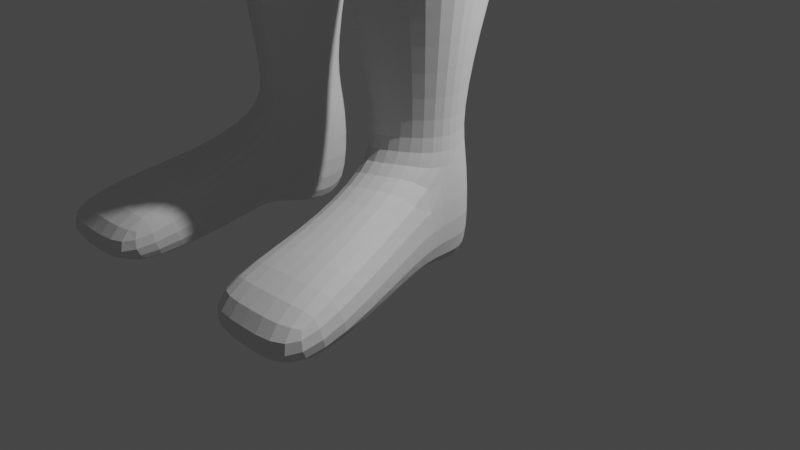 # Source: Sentinel_Skeleton.blend  (saved by Blender 2.81.16; exported with 4.5.12 LTS)
import bpy
from mathutils import Matrix  # noqa: F401  (used for matrix-valued properties, if any)

bpy.ops.wm.read_factory_settings(use_empty=True)
scene = bpy.context.scene
scene.name = 'Scene'

# ---- collections
col_collection = bpy.data.collections.new('Collection'); scene.collection.children.link(col_collection)
col_collection_2 = bpy.data.collections.new('Collection 2'); scene.collection.children.link(col_collection_2)
col_basic = bpy.data.collections.new('Basic'); scene.collection.children.link(col_basic)

# ---- materials (node trees are filled in below, after node groups)
mat_material = bpy.data.materials.new('Material')
mat_material.alpha_threshold = 0.0
mat_material.use_transparent_shadow = False
mat_material.line_color = (0.0, 0.0, 0.0, 1.0)

# ---- material node trees
mat_material.use_nodes = True; mat_material.node_tree.nodes.clear()
_N = mat_material.node_tree.nodes; _L = mat_material.node_tree.links
n0 = _N.new('ShaderNodeOutputMaterial'); n0.name = 'Material Output'; n0.location = (300, 300)
n1 = _N.new('ShaderNodeBsdfPrincipled'); n1.name = 'Principled BSDF'; n1.location = (10, 300)
n1.distribution = 'GGX'
n1.subsurface_method = 'BURLEY'
n1.inputs[2].default_value = 0.4
n1.inputs[3].default_value = 1.45
n1.inputs[27].default_value = (0.0, 0.0, 0.0, 1.0)
n1.inputs[28].default_value = 1.0
_L.new(n1.outputs[0], n0.inputs[0])
n0.is_active_output = True

# ---- world
world_world = bpy.data.worlds.new('World'); scene.world = world_world
world_world.use_nodes = True; world_world.node_tree.nodes.clear()
_N = world_world.node_tree.nodes; _L = world_world.node_tree.links
n0 = _N.new('ShaderNodeOutputWorld'); n0.name = 'World Output'; n0.location = (300, 300)
n1 = _N.new('ShaderNodeBackground'); n1.name = 'Background'; n1.location = (10, 300)
n1.inputs[0].default_value = (0.05088, 0.05088, 0.05088, 1.0)
_L.new(n1.outputs[0], n0.inputs[0])
n0.is_active_output = True
world_world.color = (0.05088, 0.05088, 0.05088)
world_world.use_sun_shadow = False
world_world.sun_shadow_jitter_overblur = 0.0

# ---- cameras
cam_camera = bpy.data.cameras.new('Camera')
cam_camera.clip_end = 100.0
cam_camera.ortho_scale = 7.314

# ---- lights
light_light = bpy.data.lights.new('Light', 'POINT')
light_light.transmission_factor = 0.0
light_light.energy = 1000.0
light_light.shadow_soft_size = 0.1
light_light.shadow_maximum_resolution = 0.006
light_light.use_absolute_resolution = True

# ---- meshes
me_cube_001 = bpy.data.meshes.new('Cube.001')
me_cube_001.from_pydata([(0.0, -1.189, 10.93), (1.35, -0.5406, 10.88), (0.9447, -0.2913, 11.42), (1.239, -0.6302, 10.24), (1.052, -0.3623, 11.45), (0.9622, -0.3556, 11.42), (0.9798, -0.4199, 11.42), (1.268, -0.6631, 10.92), (1.273, -0.6413, 10.84), (0.0, -0.9958, 10.05), (0.0, -0.586, 11.45), (1.137, -0.8589, 10.97), (1.155, -0.612, 10.19), (1.021, -0.7882, 10.14), (0.9778, -0.3435, 11.45), (0.8645, -0.512, 11.42), (0.6979, -1.161, 10.93), (0.588, -0.586, 11.45), (0.9602, -0.2794, 11.45), (0.638, -0.9392, 10.03), (0.9953, -0.4075, 11.45), (0.7012, -0.8353, 10.14), (0.8161, -1.005, 10.93), (1.286, -0.6368, 10.91), (0.6764, -0.5531, 11.42), (0.0, -0.4487, 11.42), (0.8283, -0.3795, 11.42), (0.588, -0.4487, 11.42), (0.6454, -0.4399, 11.42), (1.333, -0.4775, 10.88), (1.035, -0.2992, 11.45), (0.0, -0.5173, 11.45), (0.0, -0.9252, 10.05), (0.8464, -0.4457, 11.42), (1.002, -0.7201, 10.13), (0.638, -0.8686, 10.02), (0.588, -0.5173, 11.45), (0.6582, -0.4869, 11.42), (0.6825, -0.7672, 10.13), (1.221, -0.5652, 10.23), (1.173, -0.678, 10.2), (1.338, -0.5502, 10.82), (0.0, -1.179, 10.84), (1.256, -0.6661, 10.84), (1.124, -0.8513, 10.88), (1.155, -0.691, 10.22), (1.137, -0.6248, 10.21), (0.6914, -1.15, 10.84), (0.8065, -0.9963, 10.84), (1.321, -0.4869, 10.82), (0.9447, 0.8262, 11.33), (0.8291, -0.4212, 11.27), (0.6454, 0.8365, 11.27), (0.8283, 0.8323, 11.36), (0.6454, 0.8365, 11.33), (0.9447, -0.2913, 11.33), (0.8291, -0.4212, 11.36), (0.8283, 0.8323, 11.27), (0.6462, -0.5859, 11.33), (0.9447, 0.8262, 11.27), (0.6454, -0.4399, 11.33), (0.8283, -0.3795, 11.33), (0.9455, -0.1809, 11.33), (0.9602, -0.2794, 11.36), (0.6462, -0.5859, 11.27), (0.9455, -0.1809, 11.27), (0.9481, 0.3227, 11.48), (0.6432, 0.1253, 11.48), (0.8339, 0.2055, 11.54), (0.9369, 0.3227, 11.42), (0.6544, 0.1253, 11.54), (0.8227, 0.2055, 11.45), (0.9464, 0.5745, 11.46), (0.9408, 0.5745, 11.41), (0.8255, 0.5189, 11.42), (0.6443, 0.4809, 11.43), (0.8311, 0.5189, 11.51), (0.6499, 0.4809, 11.49), (0.757, -1.046, 10.93), (0.6322, -0.5696, 11.44), (0.6696, -0.8645, 10.1), (0.6167, -0.4443, 11.42), (0.6603, -0.7951, 10.09), (0.6231, -0.5021, 11.44), (0.7489, -1.036, 10.84), (0.636, -1.163, 10.93), (0.5359, -0.586, 11.45), (0.5814, -0.9418, 10.03), (0.5359, -0.4487, 11.42), (0.5814, -0.8712, 10.02), (0.5359, -0.5173, 11.45), (0.6301, -1.153, 10.84), (0.5824, -1.156, 10.91), (0.505, -0.586, 11.45), (0.5479, -0.9005, 10.05), (0.5788, -1.149, 10.85), (0.5479, -0.9711, 10.05), (0.505, -0.4487, 11.42), (0.505, -0.5173, 11.45), (0.5993, -1.165, 10.93), (0.5938, -1.154, 10.84), (0.0159, -1.179, 10.91), (0.0159, -1.173, 10.85), (0.0, -1.126, 10.78), (0.0, -0.9692, 10.11), (0.5495, -1.105, 10.78), (0.5102, -0.948, 10.11), (0.5993, -0.7505, 10.18), (0.0, -0.8976, 10.18), (0.4038, -0.6535, 9.811), (0.0, -0.7823, 9.807), (0.4657, -0.7543, 10.01), (0.4953, -0.6765, 10.02), (0.0, -0.7082, 9.791), (0.4256, -0.5632, 9.795), (0.0, -0.8701, 10.18), (0.0, -0.8781, 10.02), (0.5993, -0.7229, 10.18), (0.6325, -0.5638, 9.935), (0.0, -0.6698, 9.676), (0.4889, -0.4987, 9.681), (0.6946, -0.6174, 10.19), (0.7388, -0.1032, 9.605), (0.8349, -0.1247, 9.745), (0.0, 0.9038, 10.93), (0.0, 0.9038, 11.38), (0.4488, 0.758, 10.93), (0.4488, 0.758, 11.38), (0.7261, 0.3763, 10.93), (0.7261, 0.3763, 11.38), (0.7261, -0.09559, 10.93), (0.7261, -0.09559, 11.38), (0.4488, -0.4773, 10.93), (0.4488, -0.4773, 11.38), (0.0, -0.6231, 10.93), (0.0, -0.6231, 11.38), (-0.4488, -0.4773, 10.93), (-0.4488, -0.4773, 11.38), (-0.7261, -0.09559, 10.93), (-0.7261, -0.09559, 11.38), (-0.7261, 0.3763, 10.93), (-0.7261, 0.3763, 11.38), (-0.4488, 0.758, 10.93), (-0.4488, 0.758, 11.38), (0.8281, -0.1219, 9.939), (0.6003, -0.5752, 9.978), (0.745, -0.1497, 9.623), (0.5507, -0.5067, 9.699), (0.8185, -0.1545, 9.721), (0.0, 0.9038, 8.375), (0.4488, 0.758, 8.375), (0.7261, 0.3763, 8.375), (0.7261, -0.09559, 8.375), (0.4488, -0.4773, 8.375), (0.0, -0.6231, 8.375), (-0.4488, -0.4773, 8.375), (-0.7261, -0.09559, 8.375), (-0.7261, 0.3763, 8.375), (-0.4488, 0.758, 8.375), (0.0, 0.9038, 7.366), (0.4488, 0.758, 7.366), (0.7261, 0.3763, 7.366), (0.7261, -0.09559, 7.366), (0.4488, -0.4773, 7.366), (0.0, -0.6231, 7.366), (-0.4488, -0.4773, 7.366), (-0.7261, -0.09559, 7.366), (-0.7261, 0.3763, 7.366), (-0.4488, 0.758, 7.366), (0.7317, 0.5101, 9.605), (0.8431, 0.538, 9.745), (0.8364, 0.5408, 9.939), (0.4641, 0.8899, 9.605), (0.4607, 0.9178, 9.745), (0.4609, 0.9206, 9.939), (0.0957, 1.034, 9.605), (0.0923, 1.062, 9.745), (0.09251, 1.065, 9.939), (0.0, 1.042, 9.605), (0.0, 1.07, 9.745), (0.0, 1.073, 9.939), (0.7144, 0.501, 9.45), (0.4592, 0.8631, 9.45), (0.108, 1.001, 9.45), (0.0, 1.008, 9.45), (0.0, 1.008, 9.606), (0.108, 1.001, 9.606), (0.4592, 0.8631, 9.606), (0.7144, 0.501, 9.606), (0.7211, -0.08362, 9.606), (0.4829, -0.4607, 9.679), (0.0, -0.6238, 9.673), (0.7211, -0.08362, 9.45), (0.4829, -0.4607, 9.45), (0.0, -0.6238, 9.45)], [], [(29, 30, 4, 1), (12, 39, 3, 40), (98, 31, 10, 93), (49, 29, 1, 41), (99, 93, 10, 0), (95, 92, 101, 102), (43, 7, 11, 44), (7, 6, 15, 11), (5, 33, 15, 6), (38, 34, 13, 21), (89, 35, 19, 87), (84, 78, 16, 47), (78, 79, 17, 16), (83, 36, 17, 79), (33, 37, 24, 15), (11, 15, 24, 22), (44, 11, 22, 48), (82, 38, 21, 80), (30, 14, 20, 4), (3, 41, 8, 40), (41, 1, 23, 8), (46, 12, 40, 45), (34, 46, 45, 13), (1, 4, 20, 23), (40, 8, 43, 45), (26, 28, 37, 33), (81, 27, 36, 83), (2, 26, 33, 5), (97, 25, 31, 98), (18, 2, 5, 14), (13, 44, 48, 21), (80, 84, 47, 19), (8, 23, 7, 43), (23, 20, 6, 7), (45, 43, 44, 13), (9, 96, 106, 104), (39, 49, 41, 3), (14, 5, 6, 20), (76, 72, 50, 53), (66, 62, 65, 69), (77, 76, 53, 54), (56, 58, 64, 51), (2, 18, 63, 55), (28, 26, 61, 60), (26, 2, 55, 61), (54, 53, 57, 52), (77, 54, 52, 75), (53, 50, 59, 57), (62, 56, 51, 65), (73, 74, 57, 59), (74, 75, 52, 57), (51, 64, 67, 71), (65, 51, 71, 69), (58, 70, 67, 64), (58, 56, 68, 70), (72, 66, 69, 73), (56, 62, 66, 68), (50, 72, 73, 59), (71, 67, 75, 74), (69, 71, 74, 73), (70, 77, 75, 67), (70, 68, 76, 77), (68, 66, 72, 76), (21, 48, 84, 80), (28, 81, 83, 37), (35, 82, 80, 19), (37, 83, 79, 24), (22, 24, 79, 78), (48, 22, 78, 84), (19, 47, 91, 87), (27, 88, 90, 36), (94, 89, 87, 96), (47, 16, 85, 91), (16, 17, 86, 85), (36, 90, 86, 17), (32, 94, 96, 9), (87, 91, 100, 96), (88, 97, 98, 90), (91, 85, 99, 100), (85, 86, 93, 99), (90, 98, 93, 86), (101, 92, 99, 0), (102, 101, 0, 42), (95, 102, 42, 100), (92, 95, 100, 99), (106, 105, 103, 104), (96, 100, 105, 106), (100, 42, 103, 105), (111, 116, 110, 109), (107, 108, 116, 111), (107, 111, 112, 117), (111, 109, 114, 112), (108, 107, 117, 115), (109, 110, 113, 114), (114, 113, 119, 120), (112, 114, 120, 145), (117, 112, 145, 121), (124, 125, 127, 126), (126, 127, 129, 128), (128, 129, 131, 130), (130, 131, 133, 132), (132, 133, 135, 134), (134, 135, 137, 136), (136, 137, 139, 138), (121, 145, 123, 144), (138, 139, 141, 140), (127, 125, 143, 141, 139, 137, 135, 133, 131, 129), (118, 147, 146, 148), (140, 141, 143, 142), (142, 143, 125, 124), (132, 134, 154, 153), (147, 118, 145, 120), (118, 148, 123, 145), (146, 147, 120, 122), (148, 146, 122, 123), (153, 154, 164, 163), (130, 132, 153, 152), (124, 126, 150, 149), (134, 136, 155, 154), (128, 130, 152, 151), (136, 138, 156, 155), (126, 128, 151, 150), (138, 140, 157, 156), (140, 142, 158, 157), (142, 124, 149, 158), (159, 160, 161, 162, 163, 164, 165, 166, 167, 168), (150, 151, 161, 160), (157, 158, 168, 167), (154, 155, 165, 164), (151, 152, 162, 161), (158, 149, 159, 168), (155, 156, 166, 165), (152, 153, 163, 162), (149, 150, 160, 159), (156, 157, 167, 166), (123, 122, 169, 170), (144, 123, 170, 171), (170, 169, 172, 173), (171, 170, 173, 174), (173, 172, 175, 176), (174, 173, 176, 177), (176, 175, 178, 179), (177, 176, 179, 180), (120, 119, 191, 190), (187, 188, 181, 182), (178, 175, 186, 185), (175, 172, 187, 186), (172, 169, 188, 187), (169, 122, 189, 188), (122, 120, 190, 189), (186, 187, 182, 183), (190, 191, 194, 193), (185, 186, 183, 184), (189, 190, 193, 192), (188, 189, 192, 181)])
_uv = me_cube_001.uv_layers.new(name='UVMap')
_uv.uv.foreach_set('vector', [0.5583, 0.7414, 0.625, 0.7414, 0.625, 0.75, 0.5583, 0.75, 0.364, 0.7414, 0.375, 0.7414, 0.375, 0.75, 0.364, 0.75, 0.701, 0.7414, 0.75, 0.7414, 0.75, 0.75, 0.701, 0.75, 0.5386, 0.7414, 0.5583, 0.7414, 0.5583, 0.75, 0.5386, 0.75, 0.5583, 0.826, 0.625, 0.826, 0.625, 0.875, 0.5583, 0.875, 0.5421, 0.8273, 0.5549, 0.8273, 0.5549, 0.8737, 0.5421, 0.8737, 0.5386, 0.764, 0.5583, 0.764, 0.5583, 0.7863, 0.5386, 0.7863, 0.5583, 0.764, 0.625, 0.764, 0.625, 0.7863, 0.5583, 0.7863, 0.639, 0.7414, 0.6613, 0.7414, 0.6613, 0.75, 0.639, 0.75, 0.3131, 0.7414, 0.3387, 0.7414, 0.3387, 0.75, 0.3131, 0.75, 0.302, 0.7414, 0.307, 0.7414, 0.307, 0.75, 0.302, 0.75, 0.5386, 0.815, 0.5583, 0.815, 0.5583, 0.818, 0.5386, 0.818, 0.5583, 0.815, 0.625, 0.815, 0.625, 0.818, 0.5583, 0.818, 0.69, 0.7414, 0.693, 0.7414, 0.693, 0.75, 0.69, 0.75, 0.6613, 0.7414, 0.6869, 0.7414, 0.6869, 0.75, 0.6613, 0.75, 0.5583, 0.7863, 0.625, 0.7863, 0.625, 0.8119, 0.5583, 0.8119, 0.5386, 0.7863, 0.5583, 0.7863, 0.5583, 0.8119, 0.5386, 0.8119, 0.31, 0.7414, 0.3131, 0.7414, 0.3131, 0.75, 0.31, 0.75, 0.625, 0.7414, 0.636, 0.7414, 0.636, 0.75, 0.625, 0.75, 0.375, 0.75, 0.5386, 0.75, 0.5386, 0.761, 0.375, 0.761, 0.5386, 0.75, 0.5583, 0.75, 0.5583, 0.761, 0.5386, 0.761, 0.361, 0.7414, 0.364, 0.7414, 0.364, 0.75, 0.361, 0.75, 0.3387, 0.7414, 0.361, 0.7414, 0.361, 0.75, 0.3387, 0.75, 0.5583, 0.75, 0.625, 0.75, 0.625, 0.761, 0.5583, 0.761, 0.375, 0.761, 0.5386, 0.761, 0.5386, 0.764, 0.375, 0.764, 0.6613, 0.7328, 0.6869, 0.7353, 0.6869, 0.7414, 0.6613, 0.7414, 0.69, 0.7341, 0.693, 0.7328, 0.693, 0.7414, 0.69, 0.7414, 0.639, 0.7328, 0.6613, 0.7328, 0.6613, 0.7414, 0.639, 0.7414, 0.701, 0.7328, 0.75, 0.7328, 0.75, 0.7414, 0.701, 0.7414, 0.636, 0.7328, 0.639, 0.7328, 0.639, 0.7414, 0.636, 0.7414, 0.375, 0.7863, 0.5386, 0.7863, 0.5386, 0.8119, 0.375, 0.8119, 0.375, 0.815, 0.5386, 0.815, 0.5386, 0.818, 0.375, 0.818, 0.5386, 0.761, 0.5583, 0.761, 0.5583, 0.764, 0.5386, 0.764, 0.5583, 0.761, 0.625, 0.761, 0.625, 0.764, 0.5583, 0.764, 0.375, 0.764, 0.5386, 0.764, 0.5386, 0.7863, 0.375, 0.7863, 0.25, 0.75, 0.299, 0.75, 0.299, 0.75, 0.25, 0.75, 0.375, 0.7414, 0.5386, 0.7414, 0.5386, 0.75, 0.375, 0.75, 0.636, 0.7414, 0.639, 0.7414, 0.639, 0.75, 0.636, 0.75, 0.6613, 0.7328, 0.639, 0.7328, 0.639, 0.7328, 0.6613, 0.7328, 0.639, 0.7328, 0.639, 0.7328, 0.639, 0.7328, 0.639, 0.7328, 0.6869, 0.7353, 0.6613, 0.7328, 0.6613, 0.7328, 0.6869, 0.7353, 0.6613, 0.7328, 0.6869, 0.7353, 0.6869, 0.7353, 0.6613, 0.7328, 0.639, 0.7328, 0.636, 0.7328, 0.636, 0.7328, 0.639, 0.7328, 0.6869, 0.7353, 0.6613, 0.7328, 0.6613, 0.7328, 0.6869, 0.7353, 0.6613, 0.7328, 0.639, 0.7328, 0.639, 0.7328, 0.6613, 0.7328, 0.6869, 0.7353, 0.6613, 0.7328, 0.6613, 0.7328, 0.6869, 0.7353, 0.6869, 0.7353, 0.6869, 0.7353, 0.6869, 0.7353, 0.6869, 0.7353, 0.6613, 0.7328, 0.639, 0.7328, 0.639, 0.7328, 0.6613, 0.7328, 0.639, 0.7328, 0.6613, 0.7328, 0.6613, 0.7328, 0.639, 0.7328, 0.639, 0.7328, 0.6613, 0.7328, 0.6613, 0.7328, 0.639, 0.7328, 0.6613, 0.7328, 0.6869, 0.7353, 0.6869, 0.7353, 0.6613, 0.7328, 0.6613, 0.7328, 0.6869, 0.7353, 0.6869, 0.7353, 0.6613, 0.7328, 0.639, 0.7328, 0.6613, 0.7328, 0.6613, 0.7328, 0.639, 0.7328, 0.6869, 0.7353, 0.6869, 0.7353, 0.6869, 0.7353, 0.6869, 0.7353, 0.6869, 0.7353, 0.6613, 0.7328, 0.6613, 0.7328, 0.6869, 0.7353, 0.639, 0.7328, 0.639, 0.7328, 0.639, 0.7328, 0.639, 0.7328, 0.6613, 0.7328, 0.639, 0.7328, 0.639, 0.7328, 0.6613, 0.7328, 0.639, 0.7328, 0.639, 0.7328, 0.639, 0.7328, 0.639, 0.7328, 0.6613, 0.7328, 0.6869, 0.7353, 0.6869, 0.7353, 0.6613, 0.7328, 0.639, 0.7328, 0.6613, 0.7328, 0.6613, 0.7328, 0.639, 0.7328, 0.6869, 0.7353, 0.6869, 0.7353, 0.6869, 0.7353, 0.6869, 0.7353, 0.6869, 0.7353, 0.6613, 0.7328, 0.6613, 0.7328, 0.6869, 0.7353, 0.6613, 0.7328, 0.639, 0.7328, 0.639, 0.7328, 0.6613, 0.7328, 0.375, 0.8119, 0.5386, 0.8119, 0.5386, 0.815, 0.375, 0.815, 0.6869, 0.7353, 0.69, 0.7341, 0.69, 0.7414, 0.6869, 0.7414, 0.307, 0.7414, 0.31, 0.7414, 0.31, 0.75, 0.307, 0.75, 0.6869, 0.7414, 0.69, 0.7414, 0.69, 0.75, 0.6869, 0.75, 0.5583, 0.8119, 0.625, 0.8119, 0.625, 0.815, 0.5583, 0.815, 0.5386, 0.8119, 0.5583, 0.8119, 0.5583, 0.815, 0.5386, 0.815, 0.375, 0.818, 0.5386, 0.818, 0.5386, 0.823, 0.375, 0.823, 0.693, 0.7328, 0.698, 0.7328, 0.698, 0.7414, 0.693, 0.7414, 0.299, 0.7414, 0.302, 0.7414, 0.302, 0.75, 0.299, 0.75, 0.5386, 0.818, 0.5583, 0.818, 0.5583, 0.823, 0.5386, 0.823, 0.5583, 0.818, 0.625, 0.818, 0.625, 0.823, 0.5583, 0.823, 0.693, 0.7414, 0.698, 0.7414, 0.698, 0.75, 0.693, 0.75, 0.25, 0.7414, 0.299, 0.7414, 0.299, 0.75, 0.25, 0.75, 0.375, 0.823, 0.5386, 0.823, 0.5386, 0.826, 0.375, 0.826, 0.698, 0.7328, 0.701, 0.7328, 0.701, 0.7414, 0.698, 0.7414, 0.5386, 0.823, 0.5583, 0.823, 0.5583, 0.826, 0.5386, 0.826, 0.5583, 0.823, 0.625, 0.823, 0.625, 0.826, 0.5583, 0.826, 0.698, 0.7414, 0.701, 0.7414, 0.701, 0.75, 0.698, 0.75, 0.5549, 0.8737, 0.5549, 0.8273, 0.5583, 0.826, 0.5583, 0.875, 0.5421, 0.8737, 0.5549, 0.8737, 0.5583, 0.875, 0.5386, 0.875, 0.5421, 0.8273, 0.5421, 0.8737, 0.5386, 0.875, 0.5386, 0.826, 0.5549, 0.8273, 0.5421, 0.8273, 0.5386, 0.826, 0.5583, 0.826, 0.375, 0.826, 0.5386, 0.826, 0.5386, 0.875, 0.375, 0.875, 0.375, 0.826, 0.5386, 0.826, 0.5386, 0.826, 0.375, 0.826, 0.5386, 0.826, 0.5386, 0.875, 0.5386, 0.875, 0.5386, 0.826, 0.299, 0.7328, 0.25, 0.7328, 0.25, 0.7328, 0.3036, 0.7328, 0.299, 0.7328, 0.25, 0.7328, 0.25, 0.7328, 0.299, 0.7328, 0.299, 0.7328, 0.299, 0.7328, 0.299, 0.7328, 0.299, 0.7328, 0.299, 0.7328, 0.3036, 0.7328, 0.3036, 0.7328, 0.299, 0.7328, 0.25, 0.7328, 0.299, 0.7328, 0.299, 0.7328, 0.25, 0.7328, 0.3036, 0.7328, 0.25, 0.7328, 0.25, 0.7328, 0.3036, 0.7328, 0.3036, 0.7328, 0.25, 0.7328, 0.25, 0.7328, 0.3036, 0.7328, 0.299, 0.7328, 0.3036, 0.7328, 0.3036, 0.7328, 0.299, 0.7328, 0.299, 0.7328, 0.299, 0.7328, 0.299, 0.7328, 0.299, 0.7328, 1.0, 0.8513, 1.0, 1.0, 0.9, 1.0, 0.9, 0.8513, 0.9, 0.8513, 0.9, 1.0, 0.8, 1.0, 0.8, 0.8513, 0.8, 0.8513, 0.8, 1.0, 0.7, 1.0, 0.7, 0.8513, 0.7, 0.8513, 0.7, 1.0, 0.6, 1.0, 0.6, 0.8513, 0.6, 0.8513, 0.6, 1.0, 0.5, 1.0, 0.5, 0.8513, 0.5, 0.8513, 0.5, 1.0, 0.4, 1.0, 0.4, 0.8513, 0.4, 0.8513, 0.4, 1.0, 0.3, 1.0, 0.3, 0.8513, 0.299, 0.7328, 0.299, 0.7328, 0.299, 0.7328, 0.299, 0.7328, 0.3, 0.8513, 0.3, 1.0, 0.2, 1.0, 0.2, 0.8513, 0.3911, 0.4442, 0.25, 0.49, 0.1089, 0.4442, 0.02175, 0.3242, 0.02175, 0.1758, 0.1089, 0.05584, 0.25, 0.01, 0.3911, 0.05584, 0.4783, 0.1758, 0.4783, 0.3242, 0.2994, 0.7328, 0.3032, 0.7328, 0.303, 0.7328, 0.2996, 0.7328, 0.2, 0.8513, 0.2, 1.0, 0.1, 1.0, 0.1, 0.8513, 0.1, 0.8513, 0.1, 1.0, -7.451e-08, 1.0, -7.451e-08, 0.8513, 0.6, 0.8513, 0.5, 0.8513, 0.5, 0.5, 0.6, 0.5, 0.3032, 0.7328, 0.2994, 0.7328, 0.299, 0.7328, 0.3036, 0.7328, 0.2994, 0.7328, 0.2996, 0.7328, 0.299, 0.7328, 0.299, 0.7328, 0.303, 0.7328, 0.3032, 0.7328, 0.3036, 0.7328, 0.3036, 0.7328, 0.2996, 0.7328, 0.303, 0.7328, 0.3036, 0.7328, 0.299, 0.7328, 0.6, 0.5, 0.5, 0.5, 0.5, 0.5, 0.6, 0.5, 0.7, 0.8513, 0.6, 0.8513, 0.6, 0.5, 0.7, 0.5, 1.0, 0.8513, 0.9, 0.8513, 0.9, 0.5, 1.0, 0.5, 0.5, 0.8513, 0.4, 0.8513, 0.4, 0.5, 0.5, 0.5, 0.8, 0.8513, 0.7, 0.8513, 0.7, 0.5, 0.8, 0.5, 0.4, 0.8513, 0.3, 0.8513, 0.3, 0.5, 0.4, 0.5, 0.9, 0.8513, 0.8, 0.8513, 0.8, 0.5, 0.9, 0.5, 0.3, 0.8513, 0.2, 0.8513, 0.2, 0.5, 0.3, 0.5, 0.2, 0.8513, 0.1, 0.8513, 0.1, 0.5, 0.2, 0.5, 0.1, 0.8513, -7.451e-08, 0.8513, -7.451e-08, 0.5, 0.1, 0.5, 0.75, 0.49, 0.8911, 0.4442, 0.9783, 0.3242, 0.9783, 0.1758, 0.8911, 0.05584, 0.75, 0.01, 0.6089, 0.05584, 0.5217, 0.1758, 0.5217, 0.3242, 0.6089, 0.4442, 0.9, 0.5, 0.8, 0.5, 0.8, 0.5, 0.9, 0.5, 0.2, 0.5, 0.1, 0.5, 0.1, 0.5, 0.2, 0.5, 0.5, 0.5, 0.4, 0.5, 0.4, 0.5, 0.5, 0.5, 0.8, 0.5, 0.7, 0.5, 0.7, 0.5, 0.8, 0.5, 0.1, 0.5, -7.451e-08, 0.5, -7.451e-08, 0.5, 0.1, 0.5, 0.4, 0.5, 0.3, 0.5, 0.3, 0.5, 0.4, 0.5, 0.7, 0.5, 0.6, 0.5, 0.6, 0.5, 0.7, 0.5, 1.0, 0.5, 0.9, 0.5, 0.9, 0.5, 1.0, 0.5, 0.3, 0.5, 0.2, 0.5, 0.2, 0.5, 0.3, 0.5, 0.299, 0.7328, 0.3036, 0.7328, 0.3036, 0.7328, 0.299, 0.7328, 0.299, 0.7328, 0.299, 0.7328, 0.299, 0.7328, 0.299, 0.7328, 0.299, 0.7328, 0.3036, 0.7328, 0.3036, 0.7328, 0.299, 0.7328, 0.299, 0.7328, 0.299, 0.7328, 0.299, 0.7328, 0.299, 0.7328, 0.299, 0.7328, 0.3036, 0.7328, 0.3036, 0.7328, 0.299, 0.7328, 0.299, 0.7328, 0.299, 0.7328, 0.299, 0.7328, 0.299, 0.7328, 0.299, 0.7328, 0.3036, 0.7328, 0.3036, 0.7328, 0.299, 0.7328, 0.299, 0.7328, 0.299, 0.7328, 0.299, 0.7328, 0.299, 0.7328, 0.3036, 0.7328, 0.25, 0.7328, 0.25, 0.7328, 0.3036, 0.7328, 0.3036, 0.7328, 0.3036, 0.7328, 0.3036, 0.7328, 0.3036, 0.7328, 0.3036, 0.7328, 0.3036, 0.7328, 0.3036, 0.7328, 0.3036, 0.7328, 0.3036, 0.7328, 0.3036, 0.7328, 0.3036, 0.7328, 0.3036, 0.7328, 0.3036, 0.7328, 0.3036, 0.7328, 0.3036, 0.7328, 0.3036, 0.7328, 0.3036, 0.7328, 0.3036, 0.7328, 0.3036, 0.7328, 0.3036, 0.7328, 0.3036, 0.7328, 0.3036, 0.7328, 0.3036, 0.7328, 0.3036, 0.7328, 0.3036, 0.7328, 0.3036, 0.7328, 0.3036, 0.7328, 0.3036, 0.7328, 0.3036, 0.7328, 0.25, 0.7328, 0.25, 0.7328, 0.3036, 0.7328, 0.3036, 0.7328, 0.3036, 0.7328, 0.3036, 0.7328, 0.3036, 0.7328, 0.3036, 0.7328, 0.3036, 0.7328, 0.3036, 0.7328, 0.3036, 0.7328, 0.3036, 0.7328, 0.3036, 0.7328, 0.3036, 0.7328, 0.3036, 0.7328])
me_cube_001.use_remesh_fix_poles = True
me_cube_001.use_remesh_preserve_attributes = False
me_cube_001.use_mirror_vertex_groups = False
me_cube_001.update()
me_cube = bpy.data.meshes.new('Cube')
me_cube.from_pydata([(0.5933, -0.1014, 13.35), (0.5072, 0.08143, 12.11), (0.3657, -0.8689, 13.34), (0.3657, -0.8689, 11.67), (0.3259, -0.2754, 12.0), (0.2438, -1.0, 11.72), (0.0, -0.4302, 11.88), (0.0, -2.139e-09, 13.65), (0.3062, 0.6939, 12.24), (0.1708, 2.139e-09, 13.62), (0.1219, -1.0, 13.34), (0.1506, -0.4302, 11.88), (0.4861, -0.3713, 11.92), (0.1219, -1.0, 11.72), (0.4795, -0.5507, 13.34), (0.3196, 0.8208, 13.36), (0.0, 0.864, 12.21), (-7.451e-09, -1.0, 13.34), (7.451e-09, -1.0, 11.72), (0.0, 0.9163, 13.37), (0.5206, 0.4493, 13.4), (0.4473, 0.1764, 12.17), (0.2438, -1.0, 13.34), (0.3252, -0.2754, 13.53), (0.5933, -0.1014, 12.71), (0.3657, -0.8689, 12.37), (0.4795, -0.5507, 12.54), (0.2879, 0.8794, 12.71), (0.1223, -1.0, 12.37), (0.0, -1.0, 12.37), (0.0, 1.0, 12.71), (0.2448, -1.0, 12.37), (0.5206, 0.4493, 12.73), (0.5933, -0.1014, 12.97), (0.3657, -0.8689, 12.77), (0.4795, -0.5507, 12.87), (0.2785, 0.8968, 12.98), (0.1223, -1.0, 12.77), (0.0, -1.0, 12.77), (0.0, 1.0, 12.97), (0.2448, -1.0, 12.77), (0.5206, 0.4493, 13.0), (0.0, -0.5507, 12.54), (0.0, -0.5507, 12.87), (0.1223, -0.5507, 12.87), (0.1223, -0.5507, 12.54), (0.2448, -0.5507, 12.54), (0.2448, -0.5507, 12.87), (0.3486, 0.1677, 12.07), (0.2654, 0.4454, 12.11), (0.0, 0.6063, 12.13), (0.0, -0.1815, 11.92), (0.1867, -0.1752, 11.92), (0.2872, -0.08065, 11.99)], [], [(34, 2, 22, 40), (14, 23, 22, 2), (4, 12, 3, 5), (35, 14, 2, 34), (41, 20, 0, 33), (52, 49, 48, 53), (39, 19, 15, 36), (0, 20, 23, 14), (6, 11, 13, 18), (40, 22, 10, 37), (21, 1, 12, 4), (23, 9, 10, 22), (9, 7, 17, 10), (37, 10, 17, 38), (33, 0, 14, 35), (20, 15, 9, 23), (36, 15, 20, 41), (11, 4, 5, 13), (8, 27, 32, 21), (13, 28, 29, 18), (15, 19, 7, 9), (5, 31, 28, 13), (16, 30, 27, 8), (21, 32, 24, 1), (12, 26, 25, 3), (3, 25, 31, 5), (27, 36, 41, 32), (1, 24, 26, 12), (30, 39, 36, 27), (32, 41, 33, 24), (35, 34, 40, 47), (25, 26, 46, 31), (26, 35, 47, 46), (45, 44, 43, 42), (44, 37, 38, 43), (28, 45, 42, 29), (46, 47, 44, 45), (47, 40, 37, 44), (31, 46, 45, 28), (21, 4, 53, 48), (24, 33, 35, 26), (4, 11, 52, 53), (11, 6, 51, 52), (8, 21, 48, 49), (16, 8, 49, 50), (51, 50, 49, 52)])
_uv = me_cube.uv_layers.new(name='UVMap')
_uv.uv.foreach_set('vector', [0.5377, 0.75, 0.625, 0.75, 0.625, 0.7917, 0.5377, 0.7917, 0.625, 0.625, 0.6667, 0.625, 0.6667, 0.75, 0.625, 0.75, 0.3333, 0.625, 0.375, 0.625, 0.375, 0.75, 0.3333, 0.75, 0.5377, 0.625, 0.625, 0.625, 0.625, 0.75, 0.5377, 0.75, 0.5377, 0.4583, 0.625, 0.4583, 0.625, 0.5, 0.5377, 0.5, 0.2917, 0.6741, 0.3695, 0.4379, 0.3601, 0.4738, 0.3333, 0.625, 0.5377, 0.375, 0.6317, 0.3802, 0.625, 0.4302, 0.5377, 0.4245, 0.625, 0.5, 0.6667, 0.5, 0.6667, 0.625, 0.625, 0.625, 0.25, 0.6788, 0.2917, 0.6788, 0.2917, 0.75, 0.25, 0.75, 0.5377, 0.7917, 0.625, 0.7917, 0.625, 0.8333, 0.5377, 0.8333, 0.3333, 0.5471, 0.3466, 0.5087, 0.375, 0.625, 0.3333, 0.625, 0.6667, 0.625, 0.7083, 0.625, 0.7083, 0.75, 0.6667, 0.75, 0.7083, 0.625, 0.75, 0.625, 0.75, 0.75, 0.7083, 0.75, 0.5377, 0.8333, 0.625, 0.8333, 0.625, 0.875, 0.5377, 0.875, 0.5377, 0.5, 0.625, 0.5, 0.625, 0.625, 0.5377, 0.625, 0.6667, 0.5, 0.6948, 0.5, 0.7083, 0.625, 0.6667, 0.625, 0.5377, 0.4245, 0.625, 0.4302, 0.625, 0.4583, 0.5377, 0.4583, 0.2917, 0.6788, 0.3333, 0.625, 0.3333, 0.75, 0.2917, 0.75, 0.3689, 0.438, 0.4753, 0.4258, 0.4753, 0.4583, 0.3587, 0.474, 0.375, 0.8333, 0.4753, 0.8333, 0.4753, 0.875, 0.375, 0.875, 0.6948, 0.5, 0.75, 0.5105, 0.75, 0.625, 0.7083, 0.625, 0.375, 0.7917, 0.4753, 0.7917, 0.4753, 0.8333, 0.375, 0.8333, 0.375, 0.375, 0.4753, 0.375, 0.4753, 0.4258, 0.3689, 0.438, 0.3587, 0.474, 0.4753, 0.4583, 0.4753, 0.5, 0.3466, 0.5087, 0.375, 0.625, 0.4753, 0.625, 0.4753, 0.75, 0.375, 0.75, 0.375, 0.75, 0.4753, 0.75, 0.4753, 0.7917, 0.375, 0.7917, 0.4753, 0.4258, 0.5377, 0.4245, 0.5377, 0.4583, 0.4753, 0.4583, 0.3466, 0.5087, 0.4753, 0.5, 0.4753, 0.625, 0.375, 0.625, 0.4753, 0.375, 0.5377, 0.375, 0.5377, 0.4245, 0.4753, 0.4258, 0.4753, 0.4583, 0.5377, 0.4583, 0.5377, 0.5, 0.4753, 0.5, 0.5377, 0.625, 0.5377, 0.75, 0.5377, 0.75, 0.5377, 0.625, 0.4753, 0.75, 0.4753, 0.625, 0.4753, 0.625, 0.4753, 0.75, 0.4753, 0.625, 0.5377, 0.625, 0.5377, 0.625, 0.4753, 0.625, 0.4753, 0.625, 0.5377, 0.625, 0.5377, 0.625, 0.4753, 0.625, 0.5377, 0.625, 0.5377, 0.75, 0.5377, 0.75, 0.5377, 0.625, 0.4753, 0.75, 0.4753, 0.625, 0.4753, 0.625, 0.4753, 0.75, 0.4753, 0.625, 0.5377, 0.625, 0.5377, 0.625, 0.4753, 0.625, 0.5377, 0.625, 0.5377, 0.75, 0.5377, 0.75, 0.5377, 0.625, 0.4753, 0.75, 0.4753, 0.625, 0.4753, 0.625, 0.4753, 0.75, 0.3333, 0.5471, 0.3333, 0.625, 0.3333, 0.625, 0.3333, 0.5471, 0.4753, 0.5, 0.5377, 0.5, 0.5377, 0.625, 0.4753, 0.625, 0.3333, 0.625, 0.2917, 0.6788, 0.2917, 0.6741, 0.3333, 0.625, 0.2917, 0.6788, 0.25, 0.6788, 0.25, 0.6741, 0.2917, 0.6741, 0.3689, 0.438, 0.3587, 0.474, 0.3601, 0.4738, 0.3695, 0.4379, 0.375, 0.375, 0.3689, 0.438, 0.3695, 0.4379, 0.375, 0.375, 0.25, 0.6741, 0.375, 0.375, 0.3695, 0.4379, 0.2917, 0.6741])
me_cube.materials.append(mat_material)
me_cube.use_remesh_preserve_volume = False
me_cube.use_remesh_preserve_attributes = False
me_cube.use_mirror_vertex_groups = False
me_cube.update()
me_cylinder = bpy.data.meshes.new('Cylinder')
me_cylinder.from_pydata([(2.301e-08, 0.5547, 11.84), (2.301e-08, 0.5018, 12.27), (0.1871, 0.4944, 11.83), (0.1871, 0.4415, 12.27), (0.3028, 0.3365, 11.81), (0.3028, 0.2836, 12.25), (0.3028, 0.1414, 11.79), (0.3028, 0.08845, 12.22), (0.1871, -0.01646, 11.76), (0.1871, -0.06942, 12.2), (-4.82e-09, -0.07676, 11.76), (-4.82e-09, -0.1297, 12.19), (-0.1871, -0.01646, 11.76), (-0.1871, -0.06942, 12.2), (-0.3028, 0.1414, 11.79), (-0.3028, 0.08845, 12.22), (-0.3028, 0.3365, 11.81), (-0.3028, 0.2836, 12.25), (-0.1871, 0.4944, 11.83), (-0.1871, 0.4415, 12.27), (2.301e-08, 0.5775, 11.66), (0.1871, 0.5172, 11.66), (0.3028, 0.3593, 11.63), (0.3028, 0.1642, 11.61), (0.1871, 0.006312, 11.59), (-4.82e-09, -0.05399, 11.58), (-0.1871, 0.006312, 11.59), (-0.3028, 0.1642, 11.61), (-0.3028, 0.3593, 11.63), (-0.1871, 0.5172, 11.66), (0.2177, 0.1704, 11.79), (0.2177, 0.3107, 11.81), (0.1345, 0.4242, 11.82), (2.304e-08, 0.4675, 11.83), (-0.1345, 0.4242, 11.82), (-0.2177, 0.3107, 11.81), (-0.2177, 0.1704, 11.79), (-0.1345, 0.05687, 11.77), (3.026e-09, 0.01352, 11.77), (0.1345, 0.05687, 11.77), (0.2177, 0.187, 11.61), (2.304e-08, 0.4841, 11.65), (0.2177, 0.3273, 11.63), (0.1345, 0.4408, 11.65), (-0.1345, 0.4408, 11.65), (-0.2177, 0.3273, 11.63), (-0.2177, 0.187, 11.61), (-0.1345, 0.07347, 11.6), (3.026e-09, 0.03012, 11.59), (0.1345, 0.07347, 11.6), (2.754e-07, 0.6181, 11.35), (0.1871, 0.5578, 11.34), (0.3028, 0.3999, 11.32), (0.3028, 0.2048, 11.3), (0.1871, 0.04688, 11.28), (2.475e-07, -0.01342, 11.27), (-0.1871, 0.04688, 11.28), (-0.3028, 0.2048, 11.3), (-0.3028, 0.3999, 11.32), (-0.1871, 0.5578, 11.34)], [], [(0, 1, 3, 2), (2, 3, 5, 4), (4, 5, 7, 6), (6, 7, 9, 8), (8, 9, 11, 10), (10, 11, 13, 12), (12, 13, 15, 14), (14, 15, 17, 16), (3, 1, 19, 17, 15, 13, 11, 9, 7, 5), (16, 17, 19, 18), (18, 19, 1, 0), (42, 40, 23, 22), (21, 22, 52, 51), (43, 42, 22, 21), (44, 41, 20, 29), (45, 44, 29, 28), (46, 45, 28, 27), (47, 46, 27, 26), (48, 47, 26, 25), (49, 48, 25, 24), (40, 49, 24, 23), (41, 43, 21, 20), (0, 2, 32, 33), (6, 8, 39, 30), (8, 10, 38, 39), (10, 12, 37, 38), (12, 14, 36, 37), (14, 16, 35, 36), (16, 18, 34, 35), (18, 0, 33, 34), (2, 4, 31, 32), (4, 6, 30, 31), (33, 32, 43, 41), (30, 39, 49, 40), (39, 38, 48, 49), (38, 37, 47, 48), (37, 36, 46, 47), (36, 35, 45, 46), (35, 34, 44, 45), (34, 33, 41, 44), (32, 31, 42, 43), (31, 30, 40, 42), (50, 51, 52, 53, 54, 55, 56, 57, 58, 59), (28, 29, 59, 58), (25, 26, 56, 55), (22, 23, 53, 52), (29, 20, 50, 59), (26, 27, 57, 56), (23, 24, 54, 53), (20, 21, 51, 50), (27, 28, 58, 57), (24, 25, 55, 54)])
_uv = me_cylinder.uv_layers.new(name='UVMap')
_uv.uv.foreach_set('vector', [1.0, 0.5, 1.0, 1.0, 0.9, 1.0, 0.9, 0.5, 0.9, 0.5, 0.9, 1.0, 0.8, 1.0, 0.8, 0.5, 0.8, 0.5, 0.8, 1.0, 0.7, 1.0, 0.7, 0.5, 0.7, 0.5, 0.7, 1.0, 0.6, 1.0, 0.6, 0.5, 0.6, 0.5, 0.6, 1.0, 0.5, 1.0, 0.5, 0.5, 0.5, 0.5, 0.5, 1.0, 0.4, 1.0, 0.4, 0.5, 0.4, 0.5, 0.4, 1.0, 0.3, 1.0, 0.3, 0.5, 0.3, 0.5, 0.3, 1.0, 0.2, 1.0, 0.2, 0.5, 0.3911, 0.4442, 0.25, 0.49, 0.1089, 0.4442, 0.02175, 0.3242, 0.02175, 0.1758, 0.1089, 0.05584, 0.25, 0.01, 0.3911, 0.05584, 0.4783, 0.1758, 0.4783, 0.3242, 0.2, 0.5, 0.2, 1.0, 0.1, 1.0, 0.1, 0.5, 0.1, 0.5, 0.1, 1.0, -7.451e-08, 1.0, -7.451e-08, 0.5, 0.8, 0.5, 0.7, 0.5, 0.7, 0.5, 0.8, 0.5, 0.9, 0.5, 0.8, 0.5, 0.8, 0.5, 0.9, 0.5, 0.9, 0.5, 0.8, 0.5, 0.8, 0.5, 0.9, 0.5, 0.1, 0.5, -7.451e-08, 0.5, -7.451e-08, 0.5, 0.1, 0.5, 0.2, 0.5, 0.1, 0.5, 0.1, 0.5, 0.2, 0.5, 0.3, 0.5, 0.2, 0.5, 0.2, 0.5, 0.3, 0.5, 0.4, 0.5, 0.3, 0.5, 0.3, 0.5, 0.4, 0.5, 0.5, 0.5, 0.4, 0.5, 0.4, 0.5, 0.5, 0.5, 0.6, 0.5, 0.5, 0.5, 0.5, 0.5, 0.6, 0.5, 0.7, 0.5, 0.6, 0.5, 0.6, 0.5, 0.7, 0.5, 1.0, 0.5, 0.9, 0.5, 0.9, 0.5, 1.0, 0.5, 1.0, 0.5, 0.9, 0.5, 0.9, 0.5, 1.0, 0.5, 0.7, 0.5, 0.6, 0.5, 0.6, 0.5, 0.7, 0.5, 0.6, 0.5, 0.5, 0.5, 0.5, 0.5, 0.6, 0.5, 0.5, 0.5, 0.4, 0.5, 0.4, 0.5, 0.5, 0.5, 0.4, 0.5, 0.3, 0.5, 0.3, 0.5, 0.4, 0.5, 0.3, 0.5, 0.2, 0.5, 0.2, 0.5, 0.3, 0.5, 0.2, 0.5, 0.1, 0.5, 0.1, 0.5, 0.2, 0.5, 0.1, 0.5, -7.451e-08, 0.5, -7.451e-08, 0.5, 0.1, 0.5, 0.9, 0.5, 0.8, 0.5, 0.8, 0.5, 0.9, 0.5, 0.8, 0.5, 0.7, 0.5, 0.7, 0.5, 0.8, 0.5, 1.0, 0.5, 0.9, 0.5, 0.9, 0.5, 1.0, 0.5, 0.7, 0.5, 0.6, 0.5, 0.6, 0.5, 0.7, 0.5, 0.6, 0.5, 0.5, 0.5, 0.5, 0.5, 0.6, 0.5, 0.5, 0.5, 0.4, 0.5, 0.4, 0.5, 0.5, 0.5, 0.4, 0.5, 0.3, 0.5, 0.3, 0.5, 0.4, 0.5, 0.3, 0.5, 0.2, 0.5, 0.2, 0.5, 0.3, 0.5, 0.2, 0.5, 0.1, 0.5, 0.1, 0.5, 0.2, 0.5, 0.1, 0.5, -7.451e-08, 0.5, -7.451e-08, 0.5, 0.1, 0.5, 0.9, 0.5, 0.8, 0.5, 0.8, 0.5, 0.9, 0.5, 0.8, 0.5, 0.7, 0.5, 0.7, 0.5, 0.8, 0.5, 0.75, 0.49, 0.8911, 0.4442, 0.9783, 0.3242, 0.9783, 0.1758, 0.8911, 0.05584, 0.75, 0.01, 0.6089, 0.05584, 0.5217, 0.1758, 0.5217, 0.3242, 0.6089, 0.4442, 0.2, 0.5, 0.1, 0.5, 0.1, 0.5, 0.2, 0.5, 0.5, 0.5, 0.4, 0.5, 0.4, 0.5, 0.5, 0.5, 0.8, 0.5, 0.7, 0.5, 0.7, 0.5, 0.8, 0.5, 0.1, 0.5, -7.451e-08, 0.5, -7.451e-08, 0.5, 0.1, 0.5, 0.4, 0.5, 0.3, 0.5, 0.3, 0.5, 0.4, 0.5, 0.7, 0.5, 0.6, 0.5, 0.6, 0.5, 0.7, 0.5, 1.0, 0.5, 0.9, 0.5, 0.9, 0.5, 1.0, 0.5, 0.3, 0.5, 0.2, 0.5, 0.2, 0.5, 0.3, 0.5, 0.6, 0.5, 0.5, 0.5, 0.5, 0.5, 0.6, 0.5])
me_cylinder.use_remesh_fix_poles = True
me_cylinder.use_remesh_preserve_attributes = False
me_cylinder.use_mirror_vertex_groups = False
me_cylinder.update()
me_cube_002 = bpy.data.meshes.new('Cube.002')
me_cube_002.from_pydata([(0.0, -0.619, 14.48), (0.0, 0.7005, 14.51), (0.7007, 0.3455, 14.71), (0.6825, -0.8272, 14.43), (0.5441, -0.7764, 14.88), (0.7273, -0.761, 16.44), (0.7593, 0.3834, 14.98), (0.7063, 0.4359, 16.76), (0.0, 0.8059, 14.93), (0.0, 0.894, 16.94), (0.0, -1.075, 14.47), (0.0, -1.104, 16.76), (0.3494, -0.7074, 14.77), (0.0, -0.664, 14.89), (0.0, 0.3763, 14.75), (0.5296, 0.2853, 14.79), (0.0, -1.206, 14.03), (0.0, 0.9395, 14.14), (2.067, 0.2643, 14.0), (2.081, -0.3759, 14.0), (0.0, -1.464, 12.55), (0.0, 0.9202, 12.2), (2.104, 0.3153, 12.79), (2.105, -0.3541, 12.79), (1.576, -0.8235, 14.18), (1.504, 0.544, 14.41), (1.31, -1.395, 12.34), (1.856, 0.8035, 12.48), (2.643, 0.4394, 13.92), (2.663, -0.4162, 13.92), (2.682, 0.4394, 12.93), (2.702, -0.4162, 12.92), (3.078, -0.3637, 13.68), (3.061, 0.3916, 13.67), (3.095, 0.3916, 12.8), (3.041, -0.3637, 13.02), (3.545, -0.4323, 12.69), (3.504, -0.4323, 13.74), (3.483, 0.4649, 13.73), (3.524, 0.4649, 12.69), (4.363, 0.3472, 12.63), (4.378, -0.3051, 12.75), (4.334, 0.3472, 13.38), (4.349, -0.3051, 13.35), (0.0, -1.49, 10.76), (0.0, 0.5776, 10.74), (1.306, -0.9604, 10.76), (1.298, 0.2617, 10.71), (0.0, 0.8154, 11.76), (0.0, -1.436, 11.81), (1.5, -1.009, 11.69), (1.495, 0.5513, 11.68), (0.0, -1.604, 9.226), (0.0, 0.5837, 9.322), (1.557, -0.9608, 9.226), (1.546, 0.2424, 9.158), (0.4151, 0.7678, 16.94), (0.2684, -1.075, 14.56), (0.3367, 0.5253, 14.59), (0.3883, 0.6628, 14.93), (0.3695, -0.8999, 14.39), (0.3402, -1.04, 16.77), (0.1626, -0.664, 14.89), (0.2595, 0.3321, 14.77), (0.8563, 0.853, 14.2), (0.8661, -1.459, 14.31), (1.225, 0.9728, 12.41), (0.6544, -1.514, 12.24), (0.5918, 0.5776, 10.74), (0.5958, -1.49, 10.76), (0.612, -1.364, 11.77), (0.6106, 0.728, 11.73), (0.773, 0.5837, 9.322), (0.7783, -1.604, 9.226), (0.0, 0.3423, 8.055), (0.0, -1.641, 8.124), (0.1123, 0.3423, 8.008), (0.1093, -1.641, 8.076), (0.7783, -1.604, 7.553), (1.557, -0.9608, 7.553), (1.413, 0.2576, 7.554), (0.773, 0.3803, 7.554), (0.1278, 0.3423, 7.516), (0.127, -1.641, 7.515), (0.0, -1.684, 9.062), (0.6158, -1.684, 9.062), (0.0, -1.711, 8.281), (0.1422, -1.711, 8.248), (0.8427, -1.404, 5.599), (1.479, -0.8789, 5.599), (1.337, 0.09398, 5.6), (0.8383, 0.2166, 5.6), (0.3113, 0.1857, 5.568), (0.3106, -1.435, 5.568), (0.8705, -1.404, 4.652), (1.506, -0.8786, 4.652), (1.365, 0.09431, 4.652), (0.8661, 0.217, 4.652), (0.339, 0.186, 4.621), (0.3383, -1.435, 4.621), (0.9221, -1.403, 3.305), (1.558, -0.878, 3.305), (1.417, 0.09492, 3.305), (0.9177, 0.2176, 3.305), (0.3907, 0.1866, 3.274), (0.39, -1.434, 3.274), (0.9023, -0.9488, 1.468), (1.213, -0.6922, 1.468), (1.076, -0.2793, 1.468), (0.9001, -0.1567, 1.468), (0.6425, -0.1718, 1.453), (0.6422, -0.9639, 1.452), (0.869, -1.064, 1.106), (1.262, -0.739, 1.106), (1.124, -0.1841, 1.107), (0.8663, -0.06146, 1.107), (0.5404, -0.08062, 1.087), (0.5399, -1.083, 1.087), (0.5377, -1.179, 2.521), (0.9223, -1.157, 2.543), (1.382, -0.7774, 2.543), (1.243, -0.1082, 2.544), (0.9191, 0.01445, 2.544), (0.5382, -0.007931, 2.521), (0.8985, -1.063, 0.32), (1.292, -0.7387, 0.0993), (1.154, -0.1838, 0.09958), (0.8958, -0.06111, 0.09958), (0.5698, -0.08027, 0.08035), (0.5694, -1.083, 0.3007), (5.26, 0.4057, 12.53), (5.226, 0.4057, 13.4), (5.277, -0.345, 12.64), (5.243, -0.345, 13.32), (4.874, 0.489, 13.5), (4.915, 0.489, 12.44), (4.851, -0.4333, 13.35), (4.822, -0.4333, 12.64), (6.84, 0.3117, 12.58), (6.825, 0.3117, 12.97), (6.848, -0.1782, 12.58), (6.833, -0.1782, 12.97), (7.418, 0.3672, 12.56), (7.406, 0.3672, 12.93), (7.424, -0.2107, 12.56), (7.412, -0.2107, 12.93), (7.765, 0.2877, 12.67), (7.849, 0.2775, 12.87), (7.768, -0.1852, 12.67), (7.852, -0.175, 12.87), (8.046, 0.2547, 12.52), (8.097, 0.2452, 12.67), (8.146, -0.168, 12.51), (8.198, -0.1586, 12.67), (6.961, -0.3749, 12.63), (6.948, -0.351, 12.84), (7.253, -0.3163, 12.61), (7.241, -0.2924, 12.81), (7.1, -0.6491, 12.61), (7.09, -0.6284, 12.8), (7.354, -0.5983, 12.6), (7.343, -0.5776, 12.78), (7.226, -0.7917, 12.61), (7.219, -0.7772, 12.74), (7.404, -0.7561, 12.6), (7.396, -0.7417, 12.72), (7.262, -0.4638, 12.63), (7.062, -0.5038, 12.64), (7.054, -0.4875, 12.79), (7.254, -0.4474, 12.77), (0.6853, -0.193, 15.0), (0.8022, -0.3904, 16.54), (0.898, -0.1626, 14.7), (0.0, -0.3904, 16.93), (0.4611, -0.2081, 14.84), (1.526, -0.1582, 14.35), (1.919, -0.1952, 12.17), (2.074, -0.05578, 14.12), (2.015, -0.1023, 13.09), (2.653, 0.01159, 14.04), (2.699, 0.01159, 12.72), (3.104, 0.01395, 12.63), (3.069, 0.01395, 13.78), (3.535, 0.01631, 12.52), (3.494, 0.01631, 13.82), (4.371, 0.02103, 12.48), (4.341, 0.02103, 13.54), (1.509, -0.2903, 10.73), (1.798, -0.237, 11.58), (1.758, -0.2903, 9.192), (0.3838, -0.3904, 16.93), (0.0, -0.6495, 8.089), (0.1108, -0.6495, 8.042), (1.551, -0.2903, 7.554), (0.1274, -0.6495, 7.515), (1.474, -0.3311, 5.599), (0.311, -0.6246, 5.568), (1.502, -0.3308, 4.652), (0.3387, -0.6243, 4.621), (1.554, -0.3302, 3.305), (0.3903, -0.6237, 3.274), (1.211, -0.4244, 1.468), (0.6423, -0.5679, 1.452), (1.26, -0.4003, 1.106), (0.5401, -0.5818, 1.087), (0.538, -0.5936, 2.521), (1.379, -0.3815, 2.544), (1.289, -0.3999, 0.09944), (0.8972, -0.5623, 0.09944), (0.5696, -0.5814, 0.0802), (5.269, 0.03035, 12.36), (5.235, 0.03035, 13.48), (4.926, 0.02785, 12.26), (4.884, 0.02785, 13.56), (6.844, 0.06678, 12.58), (6.829, 0.06678, 12.97), (7.421, 0.07827, 12.7), (7.409, 0.07827, 12.93), (7.725, 0.05107, 12.78), (7.801, 0.05107, 12.91), (8.237, 0.05307, 12.47), (8.296, 0.05307, 12.67), (6.694, 0.2689, 12.96), (6.708, 0.2689, 12.61), (6.701, -0.151, 12.91), (6.715, -0.151, 12.66), (6.712, 0.05898, 12.61), (6.698, 0.05898, 12.96), (1.146, -2.845, 0.5703), (1.891, -2.847, 0.5703), (1.894, -2.847, 0.02333), (0.5251, -2.845, 0.5714), (1.15, -2.845, 0.02333), (0.5254, -2.845, 0.02405), (1.391, -1.204, 0.09093), (0.9267, -1.257, 0.2133), (0.9881, -1.793, 0.8054), (1.464, -1.625, 0.8054), (0.5878, -1.446, 0.1951), (0.5905, -1.803, 0.7958), (4.55, 0.3217, 12.65), (4.523, 0.3217, 13.34), (4.713, -0.3664, 13.32), (4.699, -0.3664, 12.69), (4.424, 0.01623, 13.48), (4.557, 0.02338, 12.52), (0.0, -1.335, 13.21), (1.386, -1.263, 13.21), (0.0, 1.063, 13.23), (1.59, 0.9957, 13.4), (1.96, -0.8413, 13.43), (1.992, 0.6339, 13.44), (2.682, -0.6893, 13.42), (2.662, 0.5756, 13.42), (3.078, 0.5042, 13.24), (3.06, -0.3637, 13.35), (3.504, 0.6259, 13.21), (3.524, -0.6956, 13.21), (4.348, 0.5931, 13.01), (4.363, -0.3051, 13.05), (0.8846, 1.063, 13.23), (0.7602, -1.487, 13.05), (5.243, 0.4057, 12.97), (5.26, -0.345, 12.98), (4.836, -0.4333, 12.99), (4.894, 0.489, 12.97), (6.832, 0.3117, 12.77), (6.84, -0.1782, 12.77), (7.412, 0.3672, 12.74), (7.418, -0.2107, 12.74), (7.761, 0.3332, 12.79), (7.765, -0.2311, 12.78), (8.117, 0.2971, 12.57), (8.218, -0.21, 12.57), (6.954, -0.363, 12.73), (7.247, -0.3044, 12.71), (7.095, -0.6387, 12.71), (7.348, -0.5879, 12.69), (7.223, -0.7844, 12.67), (7.4, -0.7489, 12.66), (7.258, -0.4556, 12.7), (7.058, -0.4957, 12.72), (8.267, 0.05307, 12.59), (6.708, -0.151, 12.79), (6.701, 0.2689, 12.79), (4.536, 0.5676, 12.99), (4.706, -0.3664, 13.01), (0.0, -1.32, 12.38), (1.609, 0.6114, 12.0), (0.0, 0.8074, 12.0), (1.119, -1.262, 12.19), (0.8565, 0.7779, 12.0), (0.6749, -1.342, 12.15), (1.813, -0.2176, 11.9), (1.426, -0.9606, 10.03), (1.417, 0.2619, 9.972), (0.0, 0.4711, 10.01), (0.0, -1.671, 10.03), (0.6832, -1.671, 10.03), (0.6785, 0.4711, 10.01), (1.628, -0.2903, 9.993), (0.878, 0.4839, 15.74), (0.8161, -1.006, 15.65), (0.0, 0.9802, 15.74), (0.4617, 0.8841, 15.74), (0.8502, -0.3246, 15.67), (0.0, -1.623, 15.64), (0.4239, -1.556, 15.64)], [], [(304, 56, 7, 301), (305, 171, 5, 302), (174, 12, 3, 172), (63, 15, 2, 58), (190, 173, 11, 61), (62, 13, 0, 60), (172, 3, 24, 175), (57, 10, 13, 62), (59, 6, 15, 63), (170, 4, 12, 174), (261, 246, 20, 67), (60, 0, 16, 65), (58, 2, 25, 64), (251, 18, 28, 253), (260, 249, 27, 66), (177, 18, 25, 175), (178, 23, 26, 176), (250, 19, 24, 247), (251, 22, 27, 249), (180, 30, 34, 181), (178, 22, 30, 180), (250, 23, 31, 252), (177, 19, 29, 179), (253, 28, 33, 254), (179, 29, 32, 182), (252, 31, 35, 255), (181, 34, 39, 183), (254, 33, 38, 256), (182, 32, 37, 184), (255, 35, 36, 257), (183, 39, 40, 185), (256, 38, 42, 258), (184, 37, 43, 186), (265, 134, 131, 262), (257, 36, 41, 259), (300, 294, 54, 189), (188, 50, 46, 187), (71, 51, 47, 68), (70, 49, 44, 69), (292, 287, 49, 70), (291, 288, 51, 71), (293, 290, 50, 188), (299, 295, 55, 72), (298, 297, 52, 73), (294, 298, 73, 54), (296, 299, 72, 53), (289, 291, 71, 48), (290, 292, 70, 50), (50, 70, 69, 46), (48, 71, 68, 45), (248, 260, 66, 21), (1, 58, 64, 17), (3, 60, 65, 24), (247, 261, 67, 26), (8, 59, 63, 14), (4, 57, 62, 12), (12, 62, 60, 3), (171, 190, 61, 5), (14, 63, 58, 1), (303, 9, 56, 304), (72, 55, 80, 81), (191, 74, 76, 192), (75, 77, 87, 86), (53, 72, 76, 74), (54, 73, 78, 79), (193, 79, 89, 195), (78, 83, 93, 88), (76, 72, 81, 82), (189, 54, 79, 193), (192, 76, 82, 194), (73, 77, 83, 78), (85, 84, 86, 87), (73, 52, 84, 85), (77, 73, 85, 87), (195, 89, 95, 197), (88, 93, 99, 94), (82, 81, 91, 92), (194, 82, 92, 196), (81, 80, 90, 91), (79, 78, 88, 89), (198, 98, 104, 200), (98, 97, 103, 104), (92, 91, 97, 98), (196, 92, 98, 198), (91, 90, 96, 97), (89, 88, 94, 95), (206, 120, 107, 201), (119, 118, 111, 106), (97, 96, 102, 103), (95, 94, 100, 101), (94, 99, 105, 100), (197, 95, 101, 199), (109, 108, 114, 115), (202, 110, 116, 204), (123, 122, 109, 110), (205, 123, 110, 202), (122, 121, 108, 109), (120, 119, 106, 107), (116, 115, 127, 128), (203, 113, 125, 207), (107, 106, 112, 113), (106, 111, 117, 112), (201, 107, 113, 203), (110, 109, 115, 116), (101, 100, 119, 120), (103, 102, 121, 122), (200, 104, 123, 205), (104, 103, 122, 123), (100, 105, 118, 119), (199, 101, 120, 206), (208, 127, 126, 207), (208, 124, 129, 209), (204, 116, 128, 209), (115, 114, 126, 127), (237, 236, 228, 229), (235, 234, 230, 232), (284, 222, 139, 266), (213, 136, 133, 211), (264, 137, 132, 263), (212, 135, 130, 210), (245, 240, 135, 212), (286, 243, 137, 264), (244, 242, 136, 213), (285, 241, 134, 265), (214, 138, 142, 216), (227, 224, 141, 215), (283, 225, 140, 267), (226, 223, 138, 214), (217, 145, 149, 219), (266, 139, 143, 268), (215, 141, 145, 217), (267, 140, 154, 274), (271, 148, 152, 273), (269, 144, 148, 271), (216, 142, 146, 218), (268, 143, 147, 270), (282, 273, 152, 220), (218, 146, 150, 220), (270, 147, 151, 272), (219, 149, 153, 221), (167, 166, 160, 158), (145, 141, 155, 157), (140, 144, 156, 154), (269, 145, 157, 275), (161, 159, 163, 165), (281, 167, 158, 276), (169, 168, 159, 161), (280, 169, 161, 277), (278, 162, 164, 279), (277, 161, 165, 279), (158, 160, 164, 162), (276, 158, 162, 278), (275, 157, 169, 280), (157, 155, 168, 169), (274, 154, 167, 281), (154, 156, 166, 167), (147, 219, 221, 151), (148, 218, 220, 152), (272, 282, 220, 150), (144, 216, 218, 148), (139, 215, 217, 143), (143, 217, 219, 147), (225, 226, 214, 140), (222, 227, 215, 139), (140, 214, 216, 144), (241, 244, 213, 134), (243, 245, 212, 137), (137, 212, 210, 132), (134, 213, 211, 131), (117, 204, 209, 129), (127, 208, 209, 128), (124, 208, 207, 125), (102, 199, 206, 121), (105, 200, 205, 118), (108, 201, 203, 114), (114, 203, 207, 126), (118, 205, 202, 111), (111, 202, 204, 117), (96, 197, 199, 102), (121, 206, 201, 108), (93, 196, 198, 99), (99, 198, 200, 105), (83, 194, 196, 93), (90, 195, 197, 96), (77, 192, 194, 83), (55, 189, 193, 80), (80, 193, 195, 90), (75, 191, 192, 77), (7, 56, 190, 171), (288, 293, 188, 51), (51, 188, 187, 47), (295, 300, 189, 55), (38, 184, 186, 42), (36, 183, 185, 41), (33, 182, 184, 38), (35, 181, 183, 36), (28, 179, 182, 33), (18, 177, 179, 28), (23, 178, 180, 31), (31, 180, 181, 35), (22, 178, 176, 27), (19, 177, 175, 24), (6, 170, 174, 15), (2, 172, 175, 25), (56, 9, 173, 190), (15, 174, 172, 2), (301, 7, 171, 305), (131, 211, 227, 222), (132, 210, 226, 225), (210, 130, 223, 226), (263, 132, 225, 283), (211, 133, 224, 227), (262, 131, 222, 284), (229, 228, 232, 230), (228, 231, 233, 232), (238, 235, 232, 233), (236, 239, 231, 228), (234, 237, 229, 230), (239, 238, 233, 231), (117, 129, 238, 239), (125, 113, 237, 234), (112, 117, 239, 236), (129, 124, 235, 238), (124, 125, 234, 235), (113, 112, 236, 237), (41, 185, 245, 243), (42, 186, 244, 241), (258, 42, 241, 285), (186, 43, 242, 244), (259, 41, 243, 286), (185, 40, 240, 245), (43, 259, 286, 242), (40, 258, 285, 240), (130, 262, 284, 223), (133, 263, 283, 224), (151, 221, 282, 272), (155, 274, 281, 168), (156, 275, 280, 166), (159, 276, 278, 163), (160, 277, 279, 164), (163, 278, 279, 165), (166, 280, 277, 160), (168, 281, 276, 159), (144, 269, 275, 156), (146, 270, 272, 150), (221, 153, 273, 282), (142, 268, 270, 146), (145, 269, 271, 149), (149, 271, 273, 153), (141, 267, 274, 155), (138, 266, 268, 142), (224, 283, 267, 141), (240, 285, 265, 135), (242, 286, 264, 136), (136, 264, 263, 133), (223, 284, 266, 138), (24, 65, 261, 247), (17, 64, 260, 248), (37, 257, 259, 43), (135, 265, 262, 130), (39, 256, 258, 40), (32, 255, 257, 37), (34, 254, 256, 39), (29, 252, 255, 32), (30, 253, 254, 34), (19, 250, 252, 29), (18, 251, 249, 25), (23, 250, 247, 26), (64, 25, 249, 260), (22, 251, 253, 30), (65, 16, 246, 261), (27, 176, 293, 288), (26, 67, 292, 290), (21, 66, 291, 289), (176, 26, 290, 293), (66, 27, 288, 291), (67, 20, 287, 292), (47, 187, 300, 295), (45, 68, 299, 296), (46, 69, 298, 294), (69, 44, 297, 298), (68, 47, 295, 299), (187, 46, 294, 300), (6, 301, 305, 170), (8, 303, 304, 59), (10, 57, 307, 306), (11, 306, 307, 61), (170, 305, 302, 4), (59, 304, 301, 6), (302, 307, 57, 4), (61, 307, 302, 5)])
_uv = me_cube_002.uv_layers.new(name='UVMap')
_uv.uv.foreach_set('vector', [0.5, 0.4375, 0.625, 0.4375, 0.625, 0.5, 0.5, 0.5, 0.5, 0.625, 0.625, 0.625, 0.625, 0.6964, 0.5, 0.7107, 0.375, 0.625, 0.375, 0.75, 0.375, 0.75, 0.375, 0.625, 0.375, 0.4375, 0.375, 0.5, 0.375, 0.5, 0.375, 0.4375, 0.6875, 0.625, 0.75, 0.625, 0.75, 0.7366, 0.6875, 0.7351, 0.375, 0.8125, 0.375, 0.875, 0.375, 0.875, 0.375, 0.8125, 0.375, 0.625, 0.375, 0.75, 0.375, 0.75, 0.375, 0.625, 0.375, 0.8125, 0.375, 0.875, 0.375, 0.875, 0.375, 0.8125, 0.375, 0.4375, 0.375, 0.5, 0.375, 0.5, 0.375, 0.4375, 0.375, 0.625, 0.375, 0.7107, 0.375, 0.75, 0.375, 0.625, 0.375, 0.8125, 0.375, 0.875, 0.375, 0.875, 0.375, 0.8125, 0.375, 0.8125, 0.375, 0.875, 0.375, 0.875, 0.375, 0.8125, 0.375, 0.4375, 0.375, 0.5, 0.375, 0.5, 0.375, 0.4375, 0.375, 0.5329, 0.375, 0.5329, 0.375, 0.5329, 0.375, 0.5329, 0.375, 0.4375, 0.375, 0.5, 0.375, 0.5044, 0.375, 0.461, 0.375, 0.625, 0.375, 0.5329, 0.375, 0.5, 0.375, 0.625, 0.375, 0.625, 0.375, 0.7263, 0.375, 0.7683, 0.375, 0.625, 0.375, 0.7272, 0.375, 0.7171, 0.375, 0.75, 0.375, 0.7667, 0.375, 0.5329, 0.375, 0.5154, 0.375, 0.5044, 0.375, 0.5, 0.375, 0.625, 0.375, 0.5329, 0.375, 0.5329, 0.375, 0.625, 0.375, 0.625, 0.375, 0.5154, 0.375, 0.5329, 0.375, 0.625, 0.375, 0.7272, 0.375, 0.7263, 0.375, 0.7171, 0.375, 0.7171, 0.375, 0.625, 0.375, 0.7171, 0.375, 0.7171, 0.375, 0.625, 0.375, 0.5329, 0.375, 0.5329, 0.375, 0.5329, 0.375, 0.5329, 0.375, 0.625, 0.375, 0.7171, 0.375, 0.7171, 0.375, 0.625, 0.375, 0.7171, 0.375, 0.7171, 0.375, 0.7171, 0.375, 0.7171, 0.375, 0.625, 0.375, 0.5329, 0.375, 0.5329, 0.375, 0.625, 0.375, 0.5329, 0.375, 0.5329, 0.375, 0.5329, 0.375, 0.5329, 0.375, 0.625, 0.375, 0.7171, 0.375, 0.7171, 0.375, 0.625, 0.375, 0.7171, 0.375, 0.7171, 0.375, 0.7171, 0.375, 0.7171, 0.375, 0.625, 0.375, 0.5329, 0.375, 0.5329, 0.375, 0.625, 0.375, 0.5329, 0.375, 0.5329, 0.375, 0.5329, 0.375, 0.5329, 0.375, 0.625, 0.375, 0.7171, 0.375, 0.7171, 0.375, 0.625, 0.375, 0.5329, 0.375, 0.5329, 0.375, 0.5329, 0.375, 0.5329, 0.375, 0.7171, 0.375, 0.7171, 0.375, 0.7171, 0.375, 0.7171, 0.375, 0.625, 0.375, 0.75, 0.375, 0.75, 0.375, 0.625, 0.375, 0.625, 0.375, 0.75, 0.375, 0.75, 0.375, 0.625, 0.375, 0.4375, 0.375, 0.5, 0.375, 0.5, 0.375, 0.4375, 0.375, 0.8125, 0.375, 0.875, 0.375, 0.875, 0.375, 0.8125, 0.375, 0.8125, 0.375, 0.875, 0.375, 0.875, 0.375, 0.8125, 0.375, 0.447, 0.375, 0.5018, 0.375, 0.5, 0.375, 0.4375, 0.375, 0.625, 0.375, 0.7796, 0.375, 0.75, 0.375, 0.625, 0.375, 0.4375, 0.375, 0.5, 0.375, 0.5, 0.375, 0.4375, 0.375, 0.8125, 0.375, 0.875, 0.375, 0.875, 0.375, 0.8125, 0.375, 0.75, 0.375, 0.8125, 0.375, 0.8125, 0.375, 0.75, 0.375, 0.375, 0.375, 0.4375, 0.375, 0.4375, 0.375, 0.375, 0.375, 0.375, 0.375, 0.447, 0.375, 0.4375, 0.375, 0.375, 0.375, 0.7796, 0.375, 0.8125, 0.375, 0.8125, 0.375, 0.75, 0.375, 0.75, 0.375, 0.8125, 0.375, 0.8125, 0.375, 0.75, 0.375, 0.375, 0.375, 0.4375, 0.375, 0.4375, 0.375, 0.375, 0.375, 0.375, 0.375, 0.4375, 0.375, 0.461, 0.375, 0.375, 0.375, 0.375, 0.375, 0.4375, 0.375, 0.4375, 0.375, 0.375, 0.375, 0.75, 0.375, 0.8125, 0.375, 0.8125, 0.375, 0.75, 0.375, 0.7667, 0.375, 0.8125, 0.375, 0.8125, 0.375, 0.7683, 0.375, 0.375, 0.375, 0.4375, 0.375, 0.4375, 0.375, 0.375, 0.375, 0.7107, 0.375, 0.8125, 0.375, 0.8125, 0.375, 0.75, 0.375, 0.75, 0.375, 0.8125, 0.375, 0.8125, 0.375, 0.75, 0.625, 0.625, 0.6875, 0.625, 0.6875, 0.7351, 0.625, 0.6964, 0.375, 0.375, 0.375, 0.4375, 0.375, 0.4375, 0.375, 0.375, 0.5, 0.375, 0.625, 0.375, 0.625, 0.4375, 0.5, 0.4375, 0.375, 0.4375, 0.375, 0.5, 0.375, 0.5, 0.375, 0.4375, 0.375, 0.625, 0.375, 0.375, 0.375, 0.4375, 0.375, 0.625, 0.375, 0.875, 0.375, 0.8125, 0.375, 0.8125, 0.375, 0.875, 0.375, 0.375, 0.375, 0.4375, 0.375, 0.4375, 0.375, 0.375, 0.375, 0.75, 0.375, 0.8125, 0.375, 0.8125, 0.375, 0.75, 0.375, 0.625, 0.375, 0.75, 0.375, 0.75, 0.375, 0.625, 0.375, 0.8125, 0.375, 0.8125, 0.375, 0.8125, 0.375, 0.8125, 0.375, 0.4375, 0.375, 0.4375, 0.375, 0.4375, 0.375, 0.4375, 0.375, 0.625, 0.375, 0.75, 0.375, 0.75, 0.375, 0.625, 0.375, 0.625, 0.375, 0.4375, 0.375, 0.4375, 0.375, 0.625, 0.375, 0.8125, 0.375, 0.8125, 0.375, 0.8125, 0.375, 0.8125, 0.375, 0.8125, 0.375, 0.875, 0.375, 0.875, 0.375, 0.8125, 0.375, 0.8125, 0.375, 0.875, 0.375, 0.875, 0.375, 0.8125, 0.375, 0.8125, 0.375, 0.8125, 0.375, 0.8125, 0.375, 0.8125, 0.375, 0.625, 0.375, 0.75, 0.375, 0.75, 0.375, 0.625, 0.375, 0.8125, 0.375, 0.8125, 0.375, 0.8125, 0.375, 0.8125, 0.375, 0.4375, 0.375, 0.4375, 0.375, 0.4375, 0.375, 0.4375, 0.375, 0.625, 0.375, 0.4375, 0.375, 0.4375, 0.375, 0.625, 0.375, 0.4375, 0.375, 0.5, 0.375, 0.5, 0.375, 0.4375, 0.375, 0.75, 0.375, 0.8125, 0.375, 0.8125, 0.375, 0.75, 0.375, 0.625, 0.375, 0.4375, 0.375, 0.4375, 0.375, 0.625, 0.375, 0.4375, 0.375, 0.4375, 0.375, 0.4375, 0.375, 0.4375, 0.375, 0.4375, 0.375, 0.4375, 0.375, 0.4375, 0.375, 0.4375, 0.375, 0.625, 0.375, 0.4375, 0.375, 0.4375, 0.375, 0.625, 0.375, 0.4375, 0.375, 0.5, 0.375, 0.5, 0.375, 0.4375, 0.375, 0.75, 0.375, 0.8125, 0.375, 0.8125, 0.375, 0.75, 0.375, 0.625, 0.375, 0.75, 0.375, 0.75, 0.375, 0.625, 0.375, 0.8125, 0.375, 0.8125, 0.375, 0.8125, 0.375, 0.8125, 0.375, 0.4375, 0.375, 0.5, 0.375, 0.5, 0.375, 0.4375, 0.375, 0.75, 0.375, 0.8125, 0.375, 0.8125, 0.375, 0.75, 0.375, 0.8125, 0.375, 0.8125, 0.375, 0.8125, 0.375, 0.8125, 0.375, 0.625, 0.375, 0.75, 0.375, 0.75, 0.375, 0.625, 0.375, 0.4375, 0.375, 0.5, 0.375, 0.5, 0.375, 0.4375, 0.375, 0.625, 0.375, 0.4375, 0.375, 0.4375, 0.375, 0.625, 0.375, 0.4375, 0.375, 0.4375, 0.375, 0.4375, 0.375, 0.4375, 0.375, 0.625, 0.375, 0.4375, 0.375, 0.4375, 0.375, 0.625, 0.375, 0.4375, 0.375, 0.5, 0.375, 0.5, 0.375, 0.4375, 0.375, 0.75, 0.375, 0.8125, 0.375, 0.8125, 0.375, 0.75, 0.375, 0.4375, 0.375, 0.4375, 0.375, 0.4375, 0.375, 0.4375, 0.375, 0.625, 0.375, 0.75, 0.375, 0.75, 0.375, 0.625, 0.375, 0.75, 0.375, 0.8125, 0.375, 0.8125, 0.375, 0.75, 0.375, 0.8125, 0.375, 0.8125, 0.375, 0.8125, 0.375, 0.8125, 0.375, 0.625, 0.375, 0.75, 0.375, 0.75, 0.375, 0.625, 0.375, 0.4375, 0.375, 0.4375, 0.375, 0.4375, 0.375, 0.4375, 0.375, 0.75, 0.375, 0.8125, 0.375, 0.8125, 0.375, 0.75, 0.375, 0.4375, 0.375, 0.5, 0.375, 0.5, 0.375, 0.4375, 0.375, 0.625, 0.375, 0.4375, 0.375, 0.4375, 0.375, 0.625, 0.375, 0.4375, 0.375, 0.4375, 0.375, 0.4375, 0.375, 0.4375, 0.375, 0.8125, 0.375, 0.8125, 0.375, 0.8125, 0.375, 0.8125, 0.375, 0.625, 0.375, 0.75, 0.375, 0.75, 0.375, 0.625, 0.375, 0.625, 0.375, 0.4375, 0.375, 0.5, 0.375, 0.625, 0.375, 0.625, 0.375, 0.8125, 0.375, 0.8125, 0.375, 0.625, 0.375, 0.625, 0.375, 0.4375, 0.375, 0.4375, 0.375, 0.625, 0.375, 0.4375, 0.375, 0.5, 0.375, 0.5, 0.375, 0.4375, 0.375, 0.75, 0.375, 0.8125, 0.375, 0.8125, 0.375, 0.75, 0.375, 0.8125, 0.375, 0.75, 0.375, 0.75, 0.375, 0.8125, 0.375, 0.5329, 0.375, 0.5329, 0.375, 0.5329, 0.375, 0.5329, 0.375, 0.625, 0.375, 0.7171, 0.375, 0.7171, 0.375, 0.625, 0.375, 0.7171, 0.375, 0.7171, 0.375, 0.7171, 0.375, 0.7171, 0.375, 0.625, 0.375, 0.5329, 0.375, 0.5329, 0.375, 0.625, 0.375, 0.625, 0.375, 0.5329, 0.375, 0.5329, 0.375, 0.625, 0.375, 0.7171, 0.375, 0.7171, 0.375, 0.7171, 0.375, 0.7171, 0.375, 0.625, 0.375, 0.7171, 0.375, 0.7171, 0.375, 0.625, 0.375, 0.5329, 0.375, 0.5329, 0.375, 0.5329, 0.375, 0.5329, 0.375, 0.625, 0.375, 0.5329, 0.375, 0.5329, 0.375, 0.625, 0.375, 0.625, 0.375, 0.7171, 0.375, 0.7171, 0.375, 0.625, 0.375, 0.7171, 0.375, 0.7171, 0.375, 0.7171, 0.375, 0.7171, 0.375, 0.625, 0.375, 0.5329, 0.375, 0.5329, 0.375, 0.625, 0.375, 0.625, 0.375, 0.7171, 0.375, 0.7171, 0.375, 0.625, 0.375, 0.5329, 0.375, 0.5329, 0.375, 0.5329, 0.375, 0.5329, 0.375, 0.625, 0.375, 0.7171, 0.375, 0.7171, 0.375, 0.625, 0.375, 0.7171, 0.375, 0.7171, 0.375, 0.7171, 0.375, 0.7171, 0.375, 0.7171, 0.375, 0.7171, 0.375, 0.7171, 0.375, 0.7171, 0.375, 0.7171, 0.375, 0.7171, 0.375, 0.7171, 0.375, 0.7171, 0.375, 0.625, 0.375, 0.5329, 0.375, 0.5329, 0.375, 0.625, 0.375, 0.5329, 0.375, 0.5329, 0.375, 0.5329, 0.375, 0.5329, 0.375, 0.625, 0.375, 0.7171, 0.375, 0.7171, 0.375, 0.625, 0.375, 0.625, 0.375, 0.5329, 0.375, 0.5329, 0.375, 0.625, 0.375, 0.5329, 0.375, 0.5329, 0.375, 0.5329, 0.375, 0.5329, 0.375, 0.625, 0.375, 0.7171, 0.375, 0.7171, 0.375, 0.625, 0.375, 0.7171, 0.375, 0.7171, 0.375, 0.7171, 0.375, 0.7171, 0.375, 0.7171, 0.375, 0.7171, 0.375, 0.7171, 0.375, 0.7171, 0.375, 0.7171, 0.375, 0.7171, 0.375, 0.7171, 0.375, 0.7171, 0.375, 0.7171, 0.375, 0.7171, 0.375, 0.7171, 0.375, 0.7171, 0.375, 0.7171, 0.375, 0.7171, 0.375, 0.7171, 0.375, 0.7171, 0.375, 0.7171, 0.375, 0.7171, 0.375, 0.7171, 0.375, 0.7171, 0.375, 0.7171, 0.375, 0.7171, 0.375, 0.7171, 0.375, 0.7171, 0.375, 0.7171, 0.375, 0.7171, 0.375, 0.7171, 0.375, 0.7171, 0.375, 0.7171, 0.375, 0.7171, 0.375, 0.7171, 0.375, 0.7171, 0.375, 0.7171, 0.375, 0.7171, 0.375, 0.7171, 0.375, 0.7171, 0.375, 0.7171, 0.375, 0.7171, 0.375, 0.7171, 0.375, 0.7171, 0.375, 0.7171, 0.375, 0.7171, 0.375, 0.7171, 0.375, 0.7171, 0.375, 0.7171, 0.375, 0.7171, 0.375, 0.7171, 0.375, 0.7171, 0.375, 0.7171, 0.375, 0.7171, 0.375, 0.7171, 0.375, 0.7171, 0.375, 0.7171, 0.375, 0.7171, 0.375, 0.7171, 0.375, 0.7171, 0.375, 0.7171, 0.375, 0.7171, 0.375, 0.7171, 0.375, 0.7171, 0.375, 0.5329, 0.375, 0.625, 0.375, 0.625, 0.375, 0.5329, 0.375, 0.7171, 0.375, 0.625, 0.375, 0.625, 0.375, 0.7171, 0.375, 0.5329, 0.375, 0.625, 0.375, 0.625, 0.375, 0.5329, 0.375, 0.7171, 0.375, 0.625, 0.375, 0.625, 0.375, 0.7171, 0.375, 0.5329, 0.375, 0.625, 0.375, 0.625, 0.375, 0.5329, 0.375, 0.5329, 0.375, 0.625, 0.375, 0.625, 0.375, 0.5329, 0.375, 0.7171, 0.375, 0.625, 0.375, 0.625, 0.375, 0.7171, 0.375, 0.5329, 0.375, 0.625, 0.375, 0.625, 0.375, 0.5329, 0.375, 0.7171, 0.375, 0.625, 0.375, 0.625, 0.375, 0.7171, 0.375, 0.5329, 0.375, 0.625, 0.375, 0.625, 0.375, 0.5329, 0.375, 0.7171, 0.375, 0.625, 0.375, 0.625, 0.375, 0.7171, 0.375, 0.7171, 0.375, 0.625, 0.375, 0.625, 0.375, 0.7171, 0.375, 0.5329, 0.375, 0.625, 0.375, 0.625, 0.375, 0.5329, 0.375, 0.8125, 0.375, 0.625, 0.375, 0.625, 0.375, 0.8125, 0.375, 0.4375, 0.375, 0.625, 0.375, 0.625, 0.375, 0.4375, 0.375, 0.8125, 0.375, 0.625, 0.375, 0.625, 0.375, 0.75, 0.375, 0.5, 0.375, 0.625, 0.375, 0.625, 0.375, 0.5, 0.375, 0.8125, 0.375, 0.625, 0.375, 0.625, 0.375, 0.8125, 0.375, 0.5, 0.375, 0.625, 0.375, 0.625, 0.375, 0.5, 0.375, 0.5, 0.375, 0.625, 0.375, 0.625, 0.375, 0.5, 0.375, 0.8125, 0.375, 0.625, 0.375, 0.625, 0.375, 0.8125, 0.375, 0.8125, 0.375, 0.625, 0.375, 0.625, 0.375, 0.8125, 0.375, 0.5, 0.375, 0.625, 0.375, 0.625, 0.375, 0.5, 0.375, 0.5, 0.375, 0.625, 0.375, 0.625, 0.375, 0.5, 0.375, 0.8125, 0.375, 0.625, 0.375, 0.625, 0.375, 0.8125, 0.375, 0.8125, 0.375, 0.625, 0.375, 0.625, 0.375, 0.8125, 0.375, 0.8125, 0.375, 0.625, 0.375, 0.625, 0.375, 0.8125, 0.375, 0.5, 0.375, 0.625, 0.375, 0.625, 0.375, 0.5, 0.375, 0.8125, 0.375, 0.625, 0.375, 0.625, 0.375, 0.8125, 0.375, 0.5, 0.375, 0.625, 0.375, 0.625, 0.375, 0.5, 0.375, 0.5, 0.375, 0.625, 0.375, 0.625, 0.375, 0.5, 0.375, 0.875, 0.375, 0.625, 0.375, 0.625, 0.375, 0.8125, 0.625, 0.5, 0.6875, 0.5, 0.6875, 0.625, 0.625, 0.625, 0.375, 0.5018, 0.375, 0.625, 0.375, 0.625, 0.375, 0.5, 0.375, 0.5, 0.375, 0.625, 0.375, 0.625, 0.375, 0.5, 0.375, 0.5, 0.375, 0.625, 0.375, 0.625, 0.375, 0.5, 0.375, 0.5329, 0.375, 0.625, 0.375, 0.625, 0.375, 0.5329, 0.375, 0.7171, 0.375, 0.625, 0.375, 0.625, 0.375, 0.7171, 0.375, 0.5329, 0.375, 0.625, 0.375, 0.625, 0.375, 0.5329, 0.375, 0.7171, 0.375, 0.625, 0.375, 0.625, 0.375, 0.7171, 0.375, 0.5329, 0.375, 0.625, 0.375, 0.625, 0.375, 0.5329, 0.375, 0.5329, 0.375, 0.625, 0.375, 0.625, 0.375, 0.5329, 0.375, 0.7263, 0.375, 0.625, 0.375, 0.625, 0.375, 0.7171, 0.375, 0.7171, 0.375, 0.625, 0.375, 0.625, 0.375, 0.7171, 0.375, 0.5154, 0.375, 0.625, 0.375, 0.625, 0.375, 0.5044, 0.375, 0.7171, 0.375, 0.625, 0.375, 0.625, 0.375, 0.75, 0.375, 0.5, 0.375, 0.625, 0.375, 0.625, 0.375, 0.5, 0.375, 0.5, 0.375, 0.625, 0.375, 0.625, 0.375, 0.5, 0.6875, 0.5, 0.75, 0.5, 0.75, 0.625, 0.6875, 0.625, 0.375, 0.5, 0.375, 0.625, 0.375, 0.625, 0.375, 0.5, 0.5, 0.5, 0.625, 0.5, 0.625, 0.625, 0.5, 0.625, 0.375, 0.5329, 0.375, 0.625, 0.375, 0.625, 0.375, 0.5329, 0.375, 0.7171, 0.375, 0.625, 0.375, 0.625, 0.375, 0.7171, 0.375, 0.625, 0.375, 0.5329, 0.375, 0.5329, 0.375, 0.625, 0.375, 0.7171, 0.375, 0.7171, 0.375, 0.7171, 0.375, 0.7171, 0.375, 0.625, 0.375, 0.7171, 0.375, 0.7171, 0.375, 0.625, 0.375, 0.5329, 0.375, 0.5329, 0.375, 0.5329, 0.375, 0.5329, 0.375, 0.75, 0.375, 0.8125, 0.375, 0.8125, 0.375, 0.75, 0.375, 0.8125, 0.375, 0.8125, 0.375, 0.8125, 0.375, 0.8125, 0.375, 0.8125, 0.375, 0.8125, 0.375, 0.8125, 0.375, 0.8125, 0.375, 0.8125, 0.375, 0.8125, 0.375, 0.8125, 0.375, 0.8125, 0.375, 0.75, 0.375, 0.75, 0.375, 0.75, 0.375, 0.75, 0.375, 0.8125, 0.375, 0.8125, 0.375, 0.8125, 0.375, 0.8125, 0.375, 0.8125, 0.375, 0.8125, 0.375, 0.8125, 0.375, 0.8125, 0.375, 0.75, 0.375, 0.75, 0.375, 0.75, 0.375, 0.75, 0.375, 0.8125, 0.375, 0.8125, 0.375, 0.8125, 0.375, 0.8125, 0.375, 0.8125, 0.375, 0.8125, 0.375, 0.8125, 0.375, 0.8125, 0.375, 0.8125, 0.375, 0.75, 0.375, 0.75, 0.375, 0.8125, 0.375, 0.75, 0.375, 0.8125, 0.375, 0.8125, 0.375, 0.75, 0.375, 0.7171, 0.375, 0.625, 0.375, 0.625, 0.375, 0.7171, 0.375, 0.5329, 0.375, 0.625, 0.375, 0.625, 0.375, 0.5329, 0.375, 0.5329, 0.375, 0.5329, 0.375, 0.5329, 0.375, 0.5329, 0.375, 0.625, 0.375, 0.7171, 0.375, 0.7171, 0.375, 0.625, 0.375, 0.7171, 0.375, 0.7171, 0.375, 0.7171, 0.375, 0.7171, 0.375, 0.625, 0.375, 0.5329, 0.375, 0.5329, 0.375, 0.625, 0.375, 0.7171, 0.375, 0.7171, 0.375, 0.7171, 0.375, 0.7171, 0.375, 0.5329, 0.375, 0.5329, 0.375, 0.5329, 0.375, 0.5329, 0.375, 0.5329, 0.375, 0.5329, 0.375, 0.5329, 0.375, 0.5329, 0.375, 0.7171, 0.375, 0.7171, 0.375, 0.7171, 0.375, 0.7171, 0.375, 0.5329, 0.375, 0.625, 0.375, 0.625, 0.375, 0.5329, 0.375, 0.7171, 0.375, 0.7171, 0.375, 0.7171, 0.375, 0.7171, 0.375, 0.7171, 0.375, 0.7171, 0.375, 0.7171, 0.375, 0.7171, 0.375, 0.7171, 0.375, 0.7171, 0.375, 0.7171, 0.375, 0.7171, 0.375, 0.7171, 0.375, 0.7171, 0.375, 0.7171, 0.375, 0.7171, 0.375, 0.7171, 0.375, 0.7171, 0.375, 0.7171, 0.375, 0.7171, 0.375, 0.7171, 0.375, 0.7171, 0.375, 0.7171, 0.375, 0.7171, 0.375, 0.7171, 0.375, 0.7171, 0.375, 0.7171, 0.375, 0.7171, 0.375, 0.7171, 0.375, 0.7171, 0.375, 0.7171, 0.375, 0.7171, 0.375, 0.5329, 0.375, 0.5329, 0.375, 0.5329, 0.375, 0.5329, 0.375, 0.625, 0.375, 0.7171, 0.375, 0.7171, 0.375, 0.625, 0.375, 0.5329, 0.375, 0.5329, 0.375, 0.5329, 0.375, 0.5329, 0.375, 0.7171, 0.375, 0.7171, 0.375, 0.7171, 0.375, 0.7171, 0.375, 0.7171, 0.375, 0.7171, 0.375, 0.7171, 0.375, 0.7171, 0.375, 0.7171, 0.375, 0.7171, 0.375, 0.7171, 0.375, 0.7171, 0.375, 0.5329, 0.375, 0.5329, 0.375, 0.5329, 0.375, 0.5329, 0.375, 0.7171, 0.375, 0.7171, 0.375, 0.7171, 0.375, 0.7171, 0.375, 0.5329, 0.375, 0.5329, 0.375, 0.5329, 0.375, 0.5329, 0.375, 0.7171, 0.375, 0.7171, 0.375, 0.7171, 0.375, 0.7171, 0.375, 0.7171, 0.375, 0.7171, 0.375, 0.7171, 0.375, 0.7171, 0.375, 0.5329, 0.375, 0.5329, 0.375, 0.5329, 0.375, 0.5329, 0.375, 0.75, 0.375, 0.8125, 0.375, 0.8125, 0.375, 0.7667, 0.375, 0.375, 0.375, 0.4375, 0.375, 0.4375, 0.375, 0.375, 0.375, 0.7171, 0.375, 0.7171, 0.375, 0.7171, 0.375, 0.7171, 0.375, 0.5329, 0.375, 0.5329, 0.375, 0.5329, 0.375, 0.5329, 0.375, 0.5329, 0.375, 0.5329, 0.375, 0.5329, 0.375, 0.5329, 0.375, 0.7171, 0.375, 0.7171, 0.375, 0.7171, 0.375, 0.7171, 0.375, 0.5329, 0.375, 0.5329, 0.375, 0.5329, 0.375, 0.5329, 0.375, 0.7171, 0.375, 0.7171, 0.375, 0.7171, 0.375, 0.7171, 0.375, 0.5329, 0.375, 0.5329, 0.375, 0.5329, 0.375, 0.5329, 0.375, 0.7171, 0.375, 0.7272, 0.375, 0.7171, 0.375, 0.7171, 0.375, 0.5329, 0.375, 0.5329, 0.375, 0.5, 0.375, 0.5, 0.375, 0.7263, 0.375, 0.7272, 0.375, 0.7667, 0.375, 0.7683, 0.375, 0.4375, 0.375, 0.5, 0.375, 0.5, 0.375, 0.4375, 0.375, 0.5154, 0.375, 0.5329, 0.375, 0.5329, 0.375, 0.5329, 0.375, 0.8125, 0.375, 0.875, 0.375, 0.875, 0.375, 0.8125, 0.375, 0.5044, 0.375, 0.625, 0.375, 0.625, 0.375, 0.5018, 0.375, 0.7683, 0.375, 0.8125, 0.375, 0.8125, 0.375, 0.7796, 0.375, 0.375, 0.375, 0.461, 0.375, 0.447, 0.375, 0.375, 0.375, 0.625, 0.375, 0.7683, 0.375, 0.7796, 0.375, 0.625, 0.375, 0.461, 0.375, 0.5044, 0.375, 0.5018, 0.375, 0.447, 0.375, 0.8125, 0.375, 0.875, 0.375, 0.875, 0.375, 0.8125, 0.375, 0.5, 0.375, 0.625, 0.375, 0.625, 0.375, 0.5, 0.375, 0.375, 0.375, 0.4375, 0.375, 0.4375, 0.375, 0.375, 0.375, 0.75, 0.375, 0.8125, 0.375, 0.8125, 0.375, 0.75, 0.375, 0.8125, 0.375, 0.875, 0.375, 0.875, 0.375, 0.8125, 0.375, 0.4375, 0.375, 0.5, 0.375, 0.5, 0.375, 0.4375, 0.375, 0.625, 0.375, 0.75, 0.375, 0.75, 0.375, 0.625, 0.375, 0.5, 0.5, 0.5, 0.5, 0.625, 0.375, 0.625, 0.375, 0.375, 0.5, 0.375, 0.5, 0.4375, 0.375, 0.4375, 0.375, 0.875, 0.375, 0.8125, 0.0, 0.0, 0.0, 0.0, 0.75, 0.7366, 0.0, 0.0, 0.0, 0.0, 0.6875, 0.7351, 0.375, 0.625, 0.5, 0.625, 0.5, 0.7107, 0.375, 0.7107, 0.375, 0.4375, 0.5, 0.4375, 0.5, 0.5, 0.375, 0.5, 0.5, 0.7107, 0.0, 0.0, 0.375, 0.8125, 0.375, 0.7107, 0.6875, 0.7351, 0.0, 0.0, 0.5, 0.7107, 0.625, 0.6964])
me_cube_002.use_remesh_fix_poles = True
me_cube_002.use_remesh_preserve_attributes = False
me_cube_002.use_mirror_vertex_groups = False
me_cube_002.update()

# ---- objects
ob_light = bpy.data.objects.new('Light', light_light)
ob_camera = bpy.data.objects.new('Camera', cam_camera)
ob_chest_base = bpy.data.objects.new('Chest Base', me_cube_001)
ob_head_base = bpy.data.objects.new('Head Base', me_cube)
ob_neck_base = bpy.data.objects.new('Neck Base', me_cylinder)
ob_cube = bpy.data.objects.new('Cube', me_cube_002)
ob_empty = bpy.data.objects.new('Empty', None)
ob_empty_001 = bpy.data.objects.new('Empty.001', None)

# ---- transforms, parenting, visibility, modifiers, constraints
ob_light.location = (4.076, 1.005, 5.904)
ob_light.rotation_euler = (0.6503, 0.05522, 1.866)
ob_light.lock_rotations_4d = False
ob_light.empty_display_type = 'ARROWS'
ob_light.color = (0.0, 0.0, 0.0, 0.0)
ob_light.lineart.crease_threshold = 0.0
ob_camera.location = (7.359, -6.926, 4.958)
ob_camera.rotation_euler = (1.109, 0.0, 0.8149)
ob_camera.lock_rotations_4d = False
ob_camera.empty_display_type = 'ARROWS'
ob_camera.color = (0.0, 0.0, 0.0, 0.0)
ob_camera.display_type = 'WIRE'
ob_camera.lineart.crease_threshold = 0.0
ob_chest_base.location = (0.0, 0.0, 0.0)
ob_chest_base.lineart.crease_threshold = 0.0
_m = ob_chest_base.modifiers.new('Mirror', 'MIRROR')
_m.use_clip = True
ob_head_base.location = (0.0, 0.0, 0.0)
ob_head_base.lock_rotations_4d = False
ob_head_base.empty_display_type = 'ARROWS'
ob_head_base.lineart.crease_threshold = 0.0
_m = ob_head_base.modifiers.new('Mirror', 'MIRROR')
_m.use_clip = True
ob_neck_base.location = (0.0, 0.0, 0.0)
ob_neck_base.lineart.crease_threshold = 0.0
ob_cube.location = (0.0, 0.0, 0.0)
ob_cube.show_in_front = True
ob_cube.lineart.crease_threshold = 0.0
_m = ob_cube.modifiers.new('Mirror', 'MIRROR')
_m.use_clip = True
_m = ob_cube.modifiers.new('Subdivision', 'SUBSURF')
_m.uv_smooth = 'PRESERVE_CORNERS'
_m.show_only_control_edges = False
ob_empty.location = (9.719, 3.715, 8.426)
ob_empty.rotation_euler = (1.571, -0.0, -0.0)
ob_empty.scale = (6.716, 6.716, 6.716)
ob_empty.empty_display_type = 'IMAGE'
ob_empty.empty_display_size = 5.0
ob_empty.lineart.crease_threshold = 0.0
ob_empty_001.location = (-7.269, -0.2889, 8.426)
ob_empty_001.rotation_euler = (1.571, -0.0, 1.571)
ob_empty_001.scale = (6.716, 6.716, 6.716)
ob_empty_001.empty_display_type = 'IMAGE'
ob_empty_001.empty_display_size = 5.0
ob_empty_001.lineart.crease_threshold = 0.0

# ---- collection membership
col_collection.objects.link(ob_light)
col_collection.objects.link(ob_camera)
col_collection_2.objects.link(ob_chest_base)
col_collection_2.objects.link(ob_head_base)
col_collection_2.objects.link(ob_neck_base)
col_basic.objects.link(ob_cube)
col_basic.objects.link(ob_empty)
col_basic.objects.link(ob_empty_001)

# ---- scene / render settings (as saved in the file)
scene.camera = ob_camera
scene.frame_start = 1; scene.frame_end = 250; scene.frame_set(1)
scene.render.engine = 'BLENDER_EEVEE_NEXT'
scene.cycles.use_denoising = False
scene.cycles.samples = 128
scene.cycles.sampling_pattern = 'TABULATED_SOBOL'
scene.cycles.use_adaptive_sampling = False
scene.cycles.use_light_tree = False
scene.view_settings.view_transform = 'Filmic'
bpy.context.view_layer.update()
